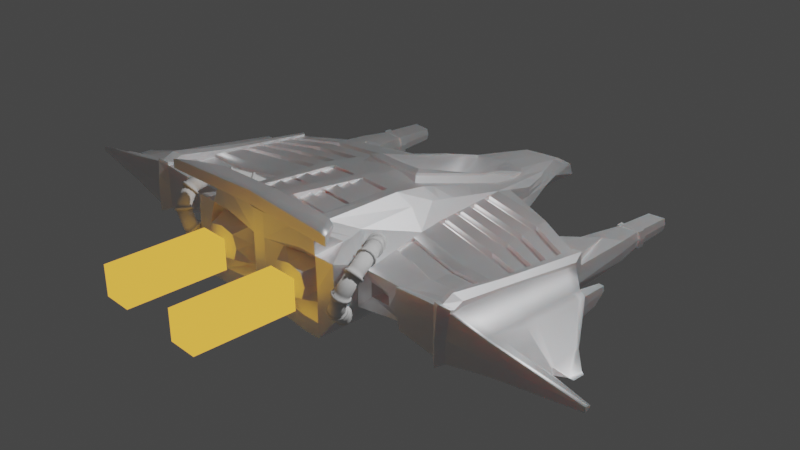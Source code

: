 # Source: player_ship.blend  (saved by Blender 2.80.75; exported with 4.5.12 LTS)
import bpy
from mathutils import Matrix  # noqa: F401  (used for matrix-valued properties, if any)

bpy.ops.wm.read_factory_settings(use_empty=True)
scene = bpy.context.scene
scene.name = 'Scene'

# ---- collections
col_collection = bpy.data.collections.new('Collection'); scene.collection.children.link(col_collection)

# ---- materials (node trees are filled in below, after node groups)
mat_material = bpy.data.materials.new('Material')
mat_material.alpha_threshold = 0.0
mat_material.use_transparent_shadow = False
mat_material.line_color = (0.0, 0.0, 0.0, 1.0)
mat_material_001 = bpy.data.materials.new('Material.001')
mat_material_001.use_transparent_shadow = False

# ---- material node trees
mat_material.use_nodes = True; mat_material.node_tree.nodes.clear()
_N = mat_material.node_tree.nodes; _L = mat_material.node_tree.links
n0 = _N.new('ShaderNodeOutputMaterial'); n0.name = 'Material Output'; n0.location = (300, 300)
n1 = _N.new('ShaderNodeBsdfPrincipled'); n1.name = 'Principled BSDF'; n1.location = (10, 300)
n1.distribution = 'GGX'
n1.subsurface_method = 'BURLEY'
n1.inputs[0].default_value = (0.931, 0.9314, 0.9527, 1.0)
n1.inputs[1].default_value = 0.8545
n1.inputs[2].default_value = 0.5773
n1.inputs[3].default_value = 0.85
n1.inputs[8].default_value = 1.0
n1.inputs[10].default_value = 0.2364
n1.inputs[13].default_value = 0.6591
n1.inputs[15].default_value = 0.2864
n1.inputs[19].default_value = 0.02045
n1.inputs[20].default_value = 0.1891
n1.inputs[24].default_value = 0.02545
n1.inputs[27].default_value = (0.0, 0.0, 0.0, 1.0)
n1.inputs[28].default_value = 1.0
_L.new(n1.outputs[0], n0.inputs[0])
n0.is_active_output = True
mat_material_001.use_nodes = True; mat_material_001.node_tree.nodes.clear()
_N = mat_material_001.node_tree.nodes; _L = mat_material_001.node_tree.links
n0 = _N.new('ShaderNodeOutputMaterial'); n0.name = 'Material Output'; n0.location = (300, 300)
n1 = _N.new('ShaderNodeBsdfPrincipled'); n1.name = 'Principled BSDF'; n1.location = (10, 300)
n1.distribution = 'GGX'
n1.subsurface_method = 'BURLEY'
n1.inputs[0].default_value = (0.7363, 0.8, 0.06129, 1.0)
n1.inputs[3].default_value = 1.45
n1.inputs[27].default_value = (0.0, 0.0, 0.0, 1.0)
n1.inputs[28].default_value = 1.0
n2 = _N.new('ShaderNodeEmission'); n2.name = 'Emission'; n2.location = (-335, 304)
n2.inputs[0].default_value = (1.0, 0.4992, 0.06417, 1.0)
_L.new(n2.outputs[0], n0.inputs[0])
n0.is_active_output = True

# ---- world
world_world = bpy.data.worlds.new('World'); scene.world = world_world
world_world.use_nodes = True; world_world.node_tree.nodes.clear()
_N = world_world.node_tree.nodes; _L = world_world.node_tree.links
n0 = _N.new('ShaderNodeOutputWorld'); n0.name = 'World Output'; n0.location = (300, 300)
n1 = _N.new('ShaderNodeBackground'); n1.name = 'Background'; n1.location = (10, 300)
n1.inputs[0].default_value = (0.05088, 0.05088, 0.05088, 1.0)
_L.new(n1.outputs[0], n0.inputs[0])
n0.is_active_output = True
world_world.color = (0.05088, 0.05088, 0.05088)
world_world.use_sun_shadow = False
world_world.sun_shadow_jitter_overblur = 0.0

# ---- cameras
cam_camera = bpy.data.cameras.new('Camera')
cam_camera.clip_end = 100.0
cam_camera.ortho_scale = 7.314

# ---- lights
light_light = bpy.data.lights.new('Light', 'POINT')
light_light.transmission_factor = 0.0
light_light.energy = 1000.0
light_light.shadow_soft_size = 0.1
light_light.shadow_maximum_resolution = 0.006
light_light.use_absolute_resolution = True

# ---- meshes
me_cube = bpy.data.meshes.new('Cube')
me_cube.from_pydata([(-0.6142, 0.7939, 0.2643), (-0.7353, 0.7841, -0.1997), (7.451e-08, -1.731, -0.08571), (0.00366, 2.23, -0.219), (-0.7529, -1.374, 0.5119), (-0.9493, -1.418, -0.1371), (-1.008, -1.705, -0.05183), (-0.6037, 1.344, -0.07581), (7.451e-08, -1.731, -0.247), (7.451e-08, -1.731, 0.6746), (0.00366, 1.0, -0.2834), (7.451e-08, -1.731, 0.4188), (0.001878, 2.234, 0.07035), (-0.9854, -1.694, 0.4903), (-0.5531, 1.351, 0.1126), (-0.91, -0.3323, -0.1997), (-1.0, -0.3525, -0.06563), (-0.6299, -0.1568, 0.4683), (1.49e-08, -0.3525, -0.3115), (-0.006222, -0.3501, 0.6187), (-0.7709, -0.2057, 0.316), (-0.6621, 0.9888, -0.06851), (-0.5779, 1.021, 0.1963), (-3.428, -1.354, 0.1396), (-3.428, -1.354, 0.08928), (-2.901, -1.092, 0.1149), (-2.856, -0.7139, 0.06215), (-2.856, -0.7093, 0.09276), (-1.549, -0.3977, 0.3154), (-1.529, -1.483, 0.4205), (-1.406, 0.5913, 0.2801), (-1.576, -1.481, 0.01606), (-1.94, -0.5232, 0.3312), (-1.94, -1.446, -0.08084), (-1.94, -1.446, 0.4113), (-1.937, 0.3442, 0.2386), (-1.932, -0.6245, 0.02334), (7.451e-08, -1.731, 0.1897), (-1.118e-07, 2.583, -0.2154), (-0.9995, -1.697, 0.1896), (-0.5651, 1.348, 0.01807), (-0.6077, 1.004, 0.02036), (-1.541, -1.492, 0.1772), (-1.413, 0.584, 0.1264), (-1.94, -1.446, 0.1652), (-1.947, 0.3378, 0.1631), (-1.715, 1.096, 0.03917), (-0.07371, -1.731, -0.08571), (-0.2001, 2.19, -0.2105), (-0.07371, -1.731, 0.6746), (-0.2015, 1.0, -0.2838), (-0.07371, -1.731, -0.247), (-0.1979, 2.193, 0.07082), (-0.07371, -1.731, 0.4188), (-0.0546, -0.3482, 0.616), (-0.07371, -0.3525, -0.3115), (-0.07371, -1.731, 0.1897), (-0.2033, 2.542, -0.2071), (-0.7998, -1.731, -0.1502), (-0.6943, -1.662, 0.7024), (-0.5332, 1.002, -0.1754), (-0.7469, -1.694, 0.4839), (-0.8038, -1.727, 0.1897), (-0.4444, 1.717, -0.07196), (-0.7998, -1.731, -0.3115), (-0.4515, 1.024, 0.2224), (-0.4137, 1.72, 0.07782), (-0.4897, -0.1411, 0.5678), (-0.7998, -0.3525, -0.3115), (-0.4632, 1.763, -0.0102), (-0.2394, -1.623, 0.1897), (-0.2394, -1.623, -0.01811), (-0.2394, -1.623, 0.3976), (-0.7828, -1.607, -0.00825), (-0.7473, -1.589, 0.3697), (-0.785, -1.601, 0.1896), (-0.289, -1.794, 0.1897), (-0.3348, -1.794, 0.05804), (-0.3348, -1.794, 0.3214), (-0.6652, -1.794, 0.05804), (-0.6652, -1.794, 0.3214), (-0.7102, -1.794, 0.1897), (-0.9715, -1.293, -0.1214), (6.706e-08, -1.568, -0.3115), (-0.7084, -1.233, 0.4891), (6.706e-08, -1.568, 0.7661), (-3.423, -1.318, 0.08928), (-3.423, -1.318, 0.1377), (-1.489, -1.4, 0.3689), (-1.94, -1.345, -0.08084), (-1.94, -1.345, 0.3931), (-0.07371, -1.568, -0.3115), (-0.07371, -1.568, 0.7661), (-0.5852, -1.577, 0.6631), (-0.7998, -1.568, -0.3115), (-1.108, -1.311, 0.05071), (-0.6492, -1.076, 0.491), (5.96e-08, -1.388, 0.7446), (-0.9926, -1.232, 0.3213), (-3.417, -1.278, 0.1148), (-1.522, -1.323, 0.05422), (-1.94, -1.233, -0.08084), (-0.07371, -1.388, 0.7413), (-0.5387, -1.389, 0.6457), (-0.9636, -1.179, -0.1439), (5.96e-08, -1.388, -0.3115), (-1.48, -1.321, 0.3331), (-1.94, -1.233, 0.3887), (-0.07371, -1.388, -0.3115), (-0.8054, -1.386, -0.3049), (-0.3432, 1.869, -0.07099), (-0.5985, -1.731, -0.3115), (-0.414, 1.023, 0.2218), (-0.3361, 1.87, 0.08505), (-0.3794, -0.1456, 0.5662), (-0.5985, -0.3525, -0.3115), (-0.5985, -1.731, -0.1502), (-0.5187, -1.677, 0.7187), (-0.4398, 1.002, -0.1762), (-0.5567, -1.703, 0.4954), (-0.5389, -1.623, -0.01811), (-0.5152, -1.614, 0.3903), (-0.5046, -1.794, 0.02488), (-0.5046, -1.794, 0.3546), (-0.5054, -1.794, 0.1897), (-0.4294, -1.598, 0.6832), (-0.5985, -1.568, -0.3115), (-0.4377, -1.41, 0.6625), (-0.5985, -1.388, -0.3115), (-0.6071, -1.761, 0.7902), (-0.5406, -1.553, 0.745), (-0.4953, -1.767, 0.7989), (-0.4413, -1.564, 0.7562), (-1.515, -0.5204, 0.07485), (-1.434, 0.5766, 0.009492), (-1.522, -1.351, 0.05323), (-1.958, 0.3314, 0.06463), (-1.94, -1.277, -0.08084), (-1.934, -0.5839, -0.1909), (-1.511, -0.4768, -0.1313), (-1.449, 0.5766, -0.2382), (-1.561, -1.286, -0.05962), (-1.939, 0.3314, -0.2215), (-1.94, -1.233, -0.1929), (-1.563, 1.194, 0.006249), (-1.881, 1.197, 0.0245), (-1.881, 1.197, -0.1958), (-1.563, 1.194, -0.2152), (-1.97, -0.6619, -0.07464), (-1.993, 0.3525, -0.09163), (-1.515, -1.359, 0.008439), (-1.482, -0.5513, -0.02789), (-1.973, -1.301, -0.1369), (-1.42, 0.6113, -0.1077), (-1.529, 1.191, -0.1006), (-1.904, 1.194, -0.08146), (-1.613, 1.194, -0.02507), (-1.829, 1.197, -0.01237), (-1.591, 1.191, -0.09756), (-1.613, 1.194, -0.1743), (-1.829, 1.197, -0.1613), (-1.845, 1.194, -0.08468), (-1.612, 1.056, -0.01867), (-1.829, 1.058, -0.005452), (-1.59, 1.053, -0.0973), (-1.613, 1.056, -0.1752), (-1.829, 1.058, -0.1619), (-1.845, 1.056, -0.08367), (-2.06, -0.5806, 0.3071), (-2.08, 0.217, 0.04294), (-2.105, -1.473, -0.06867), (-2.105, -1.429, 0.3905), (-2.068, 0.2289, 0.1902), (-2.059, -0.6853, 0.03875), (-2.105, -1.473, 0.1609), (-2.075, 0.2229, 0.1233), (-2.1, -1.38, -0.06867), (-2.1, -1.38, 0.3736), (-2.094, -1.277, -0.06228), (-2.094, -1.277, 0.3861), (-2.11, -1.424, 0.4187), (-1.945, -1.441, 0.4395), (-2.064, 0.2342, 0.2209), (-1.933, 0.3495, 0.2647), (-1.944, -0.5181, 0.3516), (-1.945, -1.384, 0.4213), (-1.945, -1.272, 0.4724), (-2.064, -0.575, 0.33), (-2.104, -1.375, 0.4018), (-2.098, -1.272, 0.4413), (0.004698, 1.618, 0.1576), (-0.5727, 1.073, 0.183), (-0.2145, 1.604, 0.15), (-0.4419, 1.375, 0.1462), (-1.36, -1.405, 0.2508), (-1.115, -1.379, 0.2575), (-0.9793, -1.41, 0.3811), (-1.142, -1.4, 0.1283), (-1.535, -1.402, 0.04275), (-1.028, -1.458, 0.002939), (-1.382, -1.419, 0.143), (-1.332, -1.311, 0.2283), (-1.159, -1.285, 0.2331), (-1.177, -1.301, 0.1403), (-1.344, -1.321, 0.1508), (-0.2076, 0.4337, 0.1084), (-0.004152, 0.428, 0.1146), (-0.007216, 0.0001397, 0.6062), (-0.1123, 0.001202, 0.6048), (0.003177, 1.102, 0.04393), (-0.2167, 1.094, 0.03964), (-3.058, -1.084, 0.08937), (-3.058, -0.9264, 0.0858), (-3.106, -1.084, 0.08937), (-3.106, -0.9605, 0.0858), (-2.027, -1.497, 0.4375), (-2.006, 0.3857, 0.2171), (-1.999, -0.6426, 0.003137), (-2.022, 0.3722, 0.02884), (-2.027, -1.522, -0.1215), (-2.027, -1.522, 0.158), (-2.014, 0.379, 0.1336), (-2.024, -1.416, -0.1215), (-2.021, -1.299, -0.1176), (-2.031, -1.491, 0.4707), (-2.002, 0.3915, 0.2507), (-2.007, -0.5242, 0.3665), (-2.029, -1.433, 0.4501), (-2.025, -1.316, 0.503), (-1.033, -1.863, 0.8722), (-1.033, -1.863, 0.7635), (-0.7623, -1.536, 0.7957), (-0.7623, -1.536, 0.7635), (-0.9124, -1.718, 0.8514), (-0.9124, -1.718, 0.7635), (8.196e-08, -1.808, 0.8885), (8.196e-08, -1.808, 0.7547), (6.706e-08, -1.496, 0.7944), (6.706e-08, -1.496, 0.7547), (7.451e-08, -1.72, 0.7547), (7.451e-08, -1.72, 0.8629), (-1.113, -1.87, 0.7698), (-1.113, -1.87, 0.8606), (-1.012, -1.748, 0.8433), (-1.012, -1.748, 0.7698), (-0.8868, -1.596, 0.7698), (-0.8868, -1.596, 0.7967), (-0.06984, -1.812, 0.7553), (-0.05156, -1.499, 0.7945), (-0.06984, -1.812, 0.8874), (-0.05156, -1.499, 0.7553), (-0.0617, -1.72, 0.7553), (-0.0617, -1.72, 0.8622), (-0.3656, 1.323, 0.1679), (-0.3118, 1.491, 0.146), (-0.3437, 1.493, 0.1384), (-0.3772, 1.427, 0.1452), (-0.3121, 0.7682, 0.3438), (-0.3549, 0.8477, 0.3339), (-0.2639, 0.01262, 0.6057), (-0.3274, -0.08933, 0.6098), (-0.335, 1.014, 0.2961), (-0.3054, 1.022, 0.2974), (-1.409, 0.5876, 0.2032), (-1.942, 0.341, 0.2008), (0.0009391, 2.534, -0.07252), (-0.5591, 1.349, 0.06534), (-0.5909, 1.012, 0.1062), (-1.535, -1.487, 0.2988), (-1.94, -1.446, 0.2883), (-0.2006, 2.492, -0.06815), (-0.4385, 1.742, 0.03381), (-0.3539, 1.947, 0.03288), (-2.072, 0.2259, 0.1568), (-2.105, -1.451, 0.2757), (-2.027, -1.509, 0.2978), (-2.01, 0.3824, 0.1754), (-1.019, -0.5183, -0.04551), (-0.6352, -0.4344, 0.4977), (-0.005146, -0.5295, 0.6405), (-0.826, -0.4902, 0.3224), (-2.951, -1.164, 0.07528), (-2.951, -1.164, 0.1109), (-1.516, -0.6616, 0.0712), (-1.933, -0.7336, 0.005328), (-0.05791, -0.5279, 0.6349), (-0.5029, -0.5024, 0.6244), (-0.9193, -0.4788, -0.19), (2.263e-08, -0.5315, -0.3115), (-1.552, -0.6631, 0.3223), (-1.94, -0.7387, 0.3511), (-0.07371, -0.5315, -0.3115), (-0.8008, -0.5313, -0.3104), (-0.3852, -0.5103, 0.6231), (-0.5985, -0.5315, -0.3115), (-1.52, -0.6168, -0.1189), (-1.935, -0.6961, -0.1912), (-1.97, -0.7723, -0.0854), (-1.488, -0.691, -0.02161), (-2.065, -0.7876, 0.02128), (-2.065, -0.7876, 0.3333), (-1.945, -0.7413, 0.3818), (-2.07, -0.782, 0.3609), (-2.01, -0.759, 0.4025), (-2.003, -0.756, -0.01773), (-0.431, -1.415, 0.5941), (-0.06699, -1.392, 0.6729), (-0.05119, -0.5324, 0.5665), (-0.3785, -0.5148, 0.5547), (-2.49, -0.8092, 0.2462), (-2.45, -0.1294, 0.06981), (-2.56, -1.442, 0.01736), (-2.56, -1.442, 0.1634), (-2.449, -0.1247, 0.1246), (-2.555, -1.373, 0.01736), (-2.555, -1.373, 0.2986), (-2.549, -1.297, 0.02693), (-2.549, -1.297, 0.2927), (-2.56, -1.417, 0.3094), (-2.449, -0.1199, 0.1717), (-2.458, -0.8984, 0.07052), (-2.449, -0.1223, 0.1482), (-2.56, -1.429, 0.2364), (-2.442, -0.9673, 0.06299), (-2.518, -0.9673, 0.2622), (-0.4723, -1.44, 0.6236), (-0.006568, -1.471, 0.6807), (-0.4655, -1.312, 0.6378), (0.0002073, -1.343, 0.695), (-0.4729, -0.9682, 0.6133), (-0.006226, -0.9992, 0.6623), (-0.4659, -0.8401, 0.6275), (0.0007998, -0.871, 0.6764), (-0.4729, -0.8166, 0.5905), (-0.006226, -0.8476, 0.6395), (-0.4659, -0.6885, 0.6046), (0.0007998, -0.7194, 0.6536), (-0.4729, -1.149, 0.6083), (-0.006226, -1.18, 0.6572), (-0.4659, -1.02, 0.6224), (0.0007998, -1.051, 0.6713), (-0.4723, -1.28, 0.6236), (-0.006568, -1.311, 0.6807), (-0.4655, -1.152, 0.6378), (0.0002073, -1.183, 0.695), (-0.4729, -0.6638, 0.5781), (-0.006226, -0.6947, 0.6271), (-0.4659, -0.5356, 0.5923), (0.0007998, -0.5666, 0.6412), (-1.61, 1.515, -0.01543), (-1.585, 1.513, -0.09864), (-1.831, 1.516, -0.1738), (-1.848, 1.515, -0.08513), (-1.796, 1.517, -0.03647), (-1.644, 1.515, -0.04542), (-1.628, 1.513, -0.09647), (-1.644, 1.515, -0.1505), (-1.796, 1.517, -0.1414), (-1.807, 1.515, -0.0874), (-1.83, 1.595, -0.002904), (-1.585, 1.591, -0.0987), (-1.611, 1.593, -0.1872), (-1.848, 1.593, -0.08519), (-1.796, 1.595, -0.03653), (-1.644, 1.593, -0.04547), (-1.628, 1.591, -0.09653), (-1.644, 1.593, -0.1506), (-1.796, 1.595, -0.1414), (-1.807, 1.593, -0.08745), (-1.586, 1.515, -0.009021), (-1.856, 1.517, 0.006452), (-1.557, 1.513, -0.09963), (-1.586, 1.515, -0.1968), (-1.856, 1.517, -0.1803), (-1.875, 1.515, -0.08337), (-1.585, 1.593, -0.009085), (-1.874, 1.593, -0.08343), (-1.855, 1.595, 0.006389), (-1.557, 1.591, -0.09969), (-1.585, 1.593, -0.1968), (-1.855, 1.595, -0.1803), (-1.623, 2.001, -0.03321), (-1.816, 2.002, -0.02214), (-1.603, 1.999, -0.09805), (-1.623, 2.001, -0.1676), (-1.816, 2.002, -0.1557), (-1.83, 2.001, -0.08641), (-1.785, 2.002, -0.04451), (-1.654, 2.001, -0.05221), (-1.64, 1.999, -0.09618), (-1.654, 2.001, -0.1428), (-1.785, 2.002, -0.1349), (-1.794, 2.001, -0.08836), (-0.0935, -0.1125, 0.6084), (-0.006884, -0.1168, 0.6104), (-0.009433, -0.1123, 0.6357), (-0.009764, 0.004616, 0.6315), (-0.1148, 0.005678, 0.63), (-0.3682, 1.327, 0.1932), (-0.3144, 1.495, 0.1713), (-0.3299, -0.08486, 0.6351), (-0.2664, 0.01709, 0.631), (-0.3147, 0.7727, 0.3691), (-0.3575, 0.8522, 0.3592), (-0.308, 1.026, 0.3227), (-0.3376, 1.018, 0.3213), (-0.09605, -0.1081, 0.6337), (0.003413, 1.899, 0.123), (-0.3527, 2.076, -0.03358), (-0.2049, 1.944, 0.1094), (-2.416, -0.4352, -0.1242), (-1.83, 1.595, -0.1738), (-0.3694, 2.024, -0.01415), (-1.611, 1.515, -0.1872), (-0.2062, 1.899, 0.1155), (-0.3169, 1.915, 0.08377), (0.003245, 1.935, 0.1178), (-0.3394, 1.999, 0.02319), (-1.945, -0.8266, 0.3963), (-1.94, -0.8611, 0.3604), (-1.537, -0.8028, 0.3246), (-0.8559, -0.6232, 0.3222), (-0.9172, -0.8965, 0.3218), (-1.94, -1.108, 0.3792), (-1.508, -1.073, 0.329), (-0.919, -0.8975, 0.2877), (-0.8576, -0.6242, 0.2882), (-1.539, -0.8038, 0.2905), (-1.942, -0.8621, 0.3263), (-1.942, -1.109, 0.3452), (-1.509, -1.074, 0.295), (-1.113, -0.8967, 0.2877), (-1.075, -0.7232, 0.2882), (-1.507, -0.8372, 0.2905), (-1.763, -0.8742, 0.3263), (-1.763, -1.031, 0.3185), (-1.488, -1.009, 0.2684), (-2.48, -1.419, 0.3237), (-2.345, -0.0583, 0.1749), (-2.356, -0.8607, 0.06491), (-2.418, -0.7688, 0.2569), (-2.352, -0.06822, 0.06507), (-2.48, -1.448, 0.00216), (-2.48, -1.448, 0.1629), (-2.349, -0.06326, 0.1244), (-2.474, -1.374, 0.00216), (-2.474, -1.374, 0.3119), (-2.468, -1.293, 0.01117), (-2.468, -1.293, 0.3092), (-2.347, -0.06078, 0.1497), (-2.48, -1.433, 0.2433), (-2.376, -0.9355, 0.05562), (-2.447, -0.9355, 0.2747), (-2.362, 0.1968, 0.08447), (-2.417, 0.1955, 0.08758), (-2.411, 0.1965, 0.1388), (-2.355, 0.1977, 0.1398), (-1.83, 1.516, -0.002847), (-1.61, 1.593, -0.01548), (-2.361, -0.1425, -0.0341), (-2.449, -0.1956, -0.02998), (-2.461, -1.206, -0.08088), (-2.531, -1.209, -0.0672), (-2.369, 0.08755, -0.01725), (-2.381, -0.8954, -0.0423), (-2.439, -0.9229, -0.0359), (-2.457, -0.8631, -0.02936), (-2.364, -0.8304, -0.03423), (-2.417, 0.08641, -0.01456), (-2.389, -0.3004, -0.1), (-2.46, -0.3348, -0.09737), (-2.454, -0.9892, -0.1303), (-2.5, -0.9912, -0.1215), (-2.394, -0.1513, -0.08913), (-2.402, -0.788, -0.1054), (-2.44, -0.8059, -0.1012), (-2.465, -0.7671, -0.09697), (-2.391, -0.746, -0.1001), (-2.425, -0.1521, -0.08738), (-2.416, -0.4893, -0.1308), (-2.466, -0.5018, -0.1298), (-2.448, -0.7413, -0.1402), (-2.423, -0.6652, -0.1318), (-2.468, -0.6598, -0.1296), (-2.905, -1.142, 0.0718), (-0.1613, 0.2237, 0.3214), (-0.2886, 0.4, 0.4434), (-0.005567, 0.2305, 0.3136), (-2.863, -0.7703, 0.09628), (-1.937, 0.2059, 0.2533), (-2.067, 0.09988, 0.2088), (-1.935, 0.2112, 0.2786), (-2.064, 0.1052, 0.2383), (-2.003, 0.2456, 0.2692), (-2.456, -0.2298, 0.1836), (-2.356, -0.1716, 0.188), (-1.429, 0.4336, 0.2857), (-0.6392, 0.6346, 0.2725), (-0.6163, 0.6674, 0.2914), (-1.938, 0.1204, 0.2625), (-0.4565, 0.8685, 0.2684), (-0.4094, 0.8677, 0.2677), (-2.066, 0.0201, 0.2203), (-1.936, 0.1257, 0.2871), (-2.064, 0.02547, 0.249), (-2.003, 0.1553, 0.2806), (-0.3517, 0.7393, 0.3658), (-2.46, -0.2977, 0.1909), (-0.3091, 0.6853, 0.3994), (-0.3543, 0.7438, 0.3911), (-2.363, -0.2416, 0.1961), (-0.6546, 0.5361, 0.2776), (-2.868, -0.808, 0.09846), (-1.443, 0.3362, 0.2892), (-1.938, -0.01446, 0.2769), (-2.065, -0.1058, 0.2385), (-1.937, -0.009245, 0.3006), (-2.064, -0.1004, 0.266), (-2.004, 0.01294, 0.2986), (-0.3474, 0.5914, 0.4093), (-2.466, -0.4049, 0.2025), (-0.3499, 0.5959, 0.4346), (-2.375, -0.3521, 0.2088), (-0.679, 0.3806, 0.2856), (-0.6192, 0.4947, 0.3285), (-0.4635, 0.657, 0.3311), (-0.4031, 0.6553, 0.3302), (-0.3015, 0.5661, 0.4407), (-2.875, -0.8676, 0.1019), (-1.465, 0.1824, 0.2947), (-1.938, -0.09775, 0.2858), (-2.064, -0.1835, 0.2498), (-1.938, -0.09256, 0.309), (-2.064, -0.1781, 0.2765), (-2.004, -0.07499, 0.3097), (-0.3447, 0.5001, 0.4362), (-2.47, -0.4711, 0.2096), (-0.3472, 0.5046, 0.4615), (-2.382, -0.4203, 0.2167), (-0.694, 0.2846, 0.2906), (-0.6209, 0.388, 0.3514), (-0.4678, 0.5263, 0.3699), (-0.3993, 0.5242, 0.3689), (-0.2968, 0.4924, 0.4662), (-2.879, -0.9043, 0.104), (-1.479, 0.08742, 0.2981), (-1.939, -0.2188, 0.2987), (-2.063, -0.2965, 0.2661), (-1.94, -0.2137, 0.3211), (-2.064, -0.291, 0.2917), (-2.005, -0.2028, 0.3258), (-0.3408, 0.3673, 0.4753), (-2.476, -0.5673, 0.22), (-0.3433, 0.3718, 0.5006), (-2.392, -0.5195, 0.2282), (-0.7159, 0.1451, 0.2978), (-0.6235, 0.233, 0.3846), (-0.474, 0.3364, 0.4262), (-0.3936, 0.3336, 0.425), (-0.2899, 0.3854, 0.5033), (-2.885, -0.9578, 0.1071), (-1.499, -0.05065, 0.303), (-1.939, -0.3001, 0.3074), (-2.062, -0.3723, 0.277), (-1.941, -0.2949, 0.3292), (-2.064, -0.3668, 0.3019), (-2.005, -0.2886, 0.3367), (-0.3382, 0.2783, 0.5015), (-2.48, -0.6319, 0.227), (-0.3407, 0.2828, 0.5268), (-2.399, -0.586, 0.2358), (-0.7306, 0.05144, 0.3027), (-0.6252, 0.1289, 0.4069), (-0.4782, 0.209, 0.464), (-0.3898, 0.2057, 0.4627), (-0.2854, 0.3135, 0.5282), (-2.89, -0.9936, 0.1092), (-1.512, -0.1433, 0.3063), (-1.939, -0.4393, 0.3222), (-2.061, -0.5022, 0.2958), (-1.943, -0.4342, 0.3432), (-2.064, -0.4967, 0.3194), (-2.006, -0.4355, 0.3553), (-0.3337, 0.1257, 0.5465), (-2.486, -0.7425, 0.239), (-0.3362, 0.1301, 0.5717), (-2.411, -0.7001, 0.249), (-0.7557, -0.109, 0.311), (-0.6282, -0.04929, 0.4452), (-0.4853, -0.009373, 0.5287), (-0.3834, -0.01341, 0.5273), (-0.2775, 0.1905, 0.5709), (-2.897, -1.055, 0.1127), (-1.535, -0.302, 0.312), (-0.7698, -0.2085, 0.2682), (-1.548, -0.4005, 0.2676), (-1.939, -0.526, 0.2834), (-1.938, -0.4421, 0.2744), (-0.7546, -0.1118, 0.2632), (-1.442, 0.3334, 0.2414), (-1.427, 0.4309, 0.2379), (-0.6381, 0.6318, 0.2247), (-1.936, 0.2031, 0.2055), (-1.937, 0.1176, 0.2146), (-0.6535, 0.5333, 0.2298), (-1.478, 0.08463, 0.2503), (-1.464, 0.1796, 0.2469), (-0.6779, 0.3778, 0.2378), (-1.937, -0.01725, 0.2291), (-1.937, -0.1005, 0.238), (-0.6929, 0.2818, 0.2428), (-1.511, -0.1461, 0.2585), (-1.498, -0.05344, 0.2552), (-0.7148, 0.1423, 0.25), (-1.938, -0.2216, 0.2509), (-1.938, -0.3029, 0.2596), (-0.7295, 0.04865, 0.2549), (-1.534, -0.3048, 0.2642)], [], [(313, 310, 26, 27), (270, 52, 12, 265), (61, 59, 4, 13), (64, 58, 6, 5), (15, 16, 21, 1), (66, 193, 256, 255, 113), (55, 50, 10, 18), (50, 48, 3, 10), (92, 49, 9, 85), (62, 61, 13, 39), (291, 55, 18, 288), (280, 278, 17, 20), (287, 277, 16, 15), (25, 592, 576, 560, 544, 528, 512, 488, 27, 212, 211), (267, 22, 191, 14, 266), (1, 21, 7), (494, 319, 27, 488), (314, 311, 24, 86), (322, 318, 23), (310, 320, 484, 26), (21, 16, 133, 134), (280, 20, 28, 289), (41, 21, 134, 43), (46, 134, 144), (268, 29, 34, 269), (198, 31, 33, 89), (289, 28, 32, 290), (263, 43, 45, 264), (31, 42, 44, 33), (267, 41, 43, 263), (311, 312, 23, 24), (281, 282, 25, 484), (21, 41, 40, 7), (58, 62, 39, 6), (48, 57, 38, 3), (321, 313, 27), (136, 45, 46), (43, 134, 46), (45, 43, 46), (110, 412, 408, 57, 48), (2, 37, 56, 47), (294, 115, 55, 291), (37, 11, 53, 56), (125, 117, 49, 92), (118, 110, 48, 50), (115, 118, 50, 55), (54, 19, 394, 393), (8, 2, 47, 51), (11, 9, 49, 53), (266, 14, 66, 271), (191, 22, 0, 65, 193), (15, 1, 60, 68), (1, 7, 63, 60), (84, 4, 59, 93), (588, 17, 67, 589), (287, 15, 68, 292), (7, 40, 69, 63), (47, 56, 70, 71), (61, 62, 75, 74), (111, 116, 58, 64), (119, 117, 59, 61), (120, 71, 77, 122), (74, 75, 81, 80), (116, 47, 71, 120), (62, 58, 73, 75), (56, 53, 72, 70), (119, 61, 74, 121), (122, 124, 81, 79), (124, 123, 80, 81), (71, 70, 76, 77), (75, 73, 79, 81), (121, 74, 80, 123), (70, 72, 78, 76), (5, 82, 94, 64), (96, 84, 93, 103), (127, 125, 92, 102), (111, 126, 91, 51), (24, 23, 87, 86), (29, 88, 90, 34), (100, 198, 89, 101), (95, 199, 198, 100), (316, 314, 86, 99), (318, 315, 87, 23), (5, 6, 199, 82), (13, 4, 84, 196), (51, 91, 83, 8), (102, 92, 85, 97), (285, 102, 97, 279), (323, 316, 99, 281, 484), (277, 95, 100, 283), (283, 100, 135), (102, 285, 307, 306), (278, 96, 103, 286), (82, 104, 109, 94), (126, 128, 108, 91), (86, 87, 99), (88, 106, 107, 90), (196, 98, 106, 88), (315, 317, 99, 87), (82, 199, 95, 104), (196, 84, 96, 98), (91, 108, 105, 83), (94, 109, 128, 126), (286, 103, 127, 293), (64, 94, 126, 111), (103, 93, 129, 130), (72, 121, 123, 78), (76, 78, 123, 124), (77, 76, 124, 122), (53, 119, 121, 72), (58, 116, 120, 73), (73, 120, 122, 79), (53, 49, 117, 119), (51, 47, 116, 111), (271, 66, 113, 272), (262, 257, 205, 210), (68, 60, 118, 115), (60, 63, 110, 118), (93, 59, 117, 125), (589, 67, 114, 590), (292, 68, 115, 294), (63, 69, 412, 110), (130, 129, 131, 132), (127, 103, 130, 132), (93, 125, 131, 129), (125, 127, 132, 131), (140, 142, 146, 147), (298, 150, 141, 295), (148, 149, 142, 138), (100, 101, 137, 135), (149, 155, 146, 142), (140, 139, 138, 142), (295, 141, 143, 296), (297, 148, 138, 296), (153, 151, 139, 140), (150, 152, 143, 141), (136, 46, 145), (144, 145, 46), (156, 157, 353, 354), (154, 153, 140, 147), (144, 134, 153, 154), (147, 146, 351, 413), (135, 137, 152, 150), (134, 133, 151, 153), (284, 36, 148, 297), (136, 145, 155, 149), (36, 136, 149, 148), (283, 135, 150, 298), (159, 160, 166, 165), (156, 158, 164, 162), (157, 161, 358, 353), (154, 147, 413, 350), (160, 159, 356, 357), (161, 160, 357, 358), (164, 165, 166, 167), (162, 164, 167, 163), (157, 156, 162, 163), (160, 161, 167, 166), (161, 157, 163, 167), (158, 159, 165, 164), (90, 107, 186, 185), (304, 223, 178, 299), (300, 179, 189, 302), (223, 222, 176, 178), (276, 221, 175, 273), (219, 220, 174, 170), (218, 217, 173, 169), (275, 215, 171, 274), (222, 219, 170, 176), (489, 35, 183, 491), (579, 168, 187, 581), (221, 218, 169, 175), (227, 228, 189, 188), (224, 227, 188, 180), (493, 225, 182, 492), (303, 226, 187, 302), (179, 177, 188, 189), (215, 34, 181, 224), (34, 90, 185, 181), (216, 172, 182, 225), (177, 171, 180, 188), (290, 32, 184, 301), (253, 112, 258, 261), (14, 191, 193, 66), (192, 254, 262, 210), (52, 409, 416, 12), (31, 198, 88, 29, 268, 42), (199, 6, 13, 196), (196, 88, 194, 195), (195, 194, 201, 202), (197, 200, 198, 199), (88, 198, 200, 194), (195, 197, 199, 196), (201, 204, 203, 202), (197, 195, 202, 203), (194, 200, 204, 201), (200, 197, 203, 204), (210, 205, 206, 209), (205, 485, 487, 206), (590, 114, 260, 583), (257, 486, 485, 205), (114, 54, 393, 260), (190, 192, 210, 209), (193, 65, 112, 253, 256), (211, 212, 214, 213), (484, 25, 211), (27, 26, 212), (26, 484, 211, 212), (35, 216, 225, 183), (171, 215, 224, 180), (301, 184, 226, 303), (491, 183, 225, 493), (181, 185, 227, 224), (185, 186, 228, 227), (45, 136, 218, 221), (89, 33, 219, 222), (269, 34, 215, 275), (136, 36, 217, 218), (33, 44, 220, 219), (264, 45, 221, 276), (101, 89, 222, 223), (284, 101, 223, 304), (249, 247, 230, 229), (229, 230, 241, 242), (234, 232, 245, 244), (249, 252, 240, 235), (250, 251, 239, 238), (251, 247, 236, 239), (252, 248, 237, 240), (248, 250, 238, 237), (243, 244, 245, 246), (242, 241, 244, 243), (231, 233, 243, 246), (232, 231, 246, 245), (233, 229, 242, 243), (230, 234, 244, 241), (231, 232, 250, 248), (233, 231, 248, 252), (234, 230, 247, 251), (232, 234, 251, 250), (229, 233, 252, 249), (235, 236, 247, 249), (253, 254, 255, 256), (207, 208, 397, 396), (393, 394, 395, 406), (257, 262, 404, 402), (113, 255, 254, 192, 414), (35, 264, 276, 216), (44, 269, 275, 220), (220, 275, 274, 174), (216, 276, 273, 172), (69, 271, 272, 412), (40, 266, 271, 69), (319, 321, 27), (22, 267, 263, 30), (30, 263, 264, 35), (42, 268, 269, 44), (312, 322, 23), (41, 267, 266, 40), (57, 270, 265, 38), (36, 284, 304, 217), (186, 418, 301, 303, 228), (107, 423, 419, 418, 186), (228, 303, 302, 189), (168, 300, 302, 187), (217, 304, 299, 173), (133, 283, 298, 151), (137, 284, 297, 152), (152, 297, 296, 143), (139, 295, 296, 138), (101, 284, 137), (151, 298, 295, 139), (109, 292, 294, 128), (67, 286, 293, 114), (17, 278, 286, 67), (114, 293, 285, 54), (473, 469, 410), (16, 277, 283, 133), (54, 285, 279, 19), (104, 287, 292, 109), (128, 294, 291, 108), (99, 282, 281), (106, 424, 423, 107), (98, 422, 424, 106), (317, 324, 25, 282, 99), (104, 95, 277, 287), (98, 96, 278, 280, 421, 422), (108, 291, 288, 105), (308, 305, 306, 307), (127, 102, 306, 305), (293, 127, 305, 308), (285, 293, 308, 307), (448, 452, 324, 317), (453, 441, 459, 463), (443, 450, 322, 312), (449, 444, 456), (446, 448, 317, 315), (451, 447, 461, 464), (437, 446, 315, 318), (447, 445, 314, 316), (313, 321, 455), (442, 443, 312, 311), (454, 453, 463, 468), (450, 437, 318, 322), (445, 442, 311, 314), (495, 438, 319, 494), (452, 440, 309, 324), (444, 441, 453, 456), (325, 326, 328, 327), (329, 330, 332, 331), (333, 334, 336, 335), (337, 338, 340, 339), (341, 342, 344, 343), (345, 346, 348, 347), (355, 354, 364, 365), (360, 458, 375, 378), (354, 353, 363, 364), (349, 350, 371, 369), (353, 358, 368, 363), (144, 154, 350, 349), (158, 156, 354, 355), (155, 145, 457, 352), (159, 158, 355, 356), (146, 155, 352, 351), (145, 144, 349, 457), (365, 364, 388, 389), (458, 360, 383, 381), (364, 363, 387, 388), (359, 458, 381, 382), (363, 368, 392, 387), (362, 359, 382, 386), (356, 355, 365, 366), (359, 362, 376, 377), (358, 357, 367, 368), (352, 457, 370, 374), (357, 356, 366, 367), (369, 371, 378, 375), (370, 457, 349, 369, 375, 458, 359, 377), (374, 370, 377, 376), (371, 372, 379, 378), (373, 374, 376, 380), (372, 413, 351, 373, 380, 411, 361, 379), (350, 413, 372, 371), (361, 360, 378, 379), (351, 352, 374, 373), (362, 411, 380, 376), (383, 384, 390, 389), (386, 382, 387, 392), (385, 386, 392, 391), (384, 385, 391, 390), (382, 381, 388, 387), (381, 383, 389, 388), (360, 361, 384, 383), (366, 365, 389, 390), (411, 362, 386, 385), (368, 367, 391, 392), (361, 411, 385, 384), (367, 366, 390, 391), (254, 253, 398, 399), (253, 261, 405, 398), (508, 402, 403, 509), (402, 404, 405, 403), (398, 405, 404, 399), (400, 406, 397, 401), (406, 395, 396, 397), (259, 486, 257, 402, 508, 527, 543, 559, 575, 591, 401), (262, 254, 399, 404), (208, 259, 401, 397), (261, 258, 403, 405), (394, 207, 396, 395), (583, 260, 400, 585), (260, 393, 406, 400), (272, 113, 415, 417), (407, 414, 192, 190), (417, 415, 52, 270), (415, 409, 52), (408, 417, 270, 57), (412, 272, 417, 408), (414, 409, 415, 113), (416, 409, 414, 407), (430, 425, 431, 436), (420, 421, 280, 289), (418, 419, 290, 301), (419, 420, 289, 290), (422, 421, 426, 425), (423, 424, 430, 429), (425, 426, 432, 431), (424, 422, 425, 430), (419, 423, 429, 428), (420, 419, 428, 427), (421, 420, 427, 426), (428, 429, 435, 434), (426, 427, 433, 432), (429, 430, 436, 435), (427, 428, 434, 433), (434, 435, 436, 433), (431, 432, 433, 436), (175, 169, 441, 444), (300, 168, 440, 452), (490, 172, 438, 495), (176, 170, 442, 445), (274, 171, 437, 450), (169, 173, 439, 441), (170, 174, 443, 442), (273, 175, 444, 449), (178, 176, 445, 447), (171, 177, 446, 437), (299, 178, 447, 451), (177, 179, 448, 446), (172, 273, 449, 438), (174, 274, 450, 443), (173, 299, 451, 439), (179, 300, 452, 448), (324, 309, 25), (456, 453, 454, 455), (319, 438, 456, 455), (310, 313, 455, 454), (438, 449, 456), (316, 323, 465, 462), (321, 319, 455), (462, 465, 475, 472), (459, 467, 477, 469), (461, 462, 472, 471), (468, 463, 473, 478), (310, 454, 468, 460), (439, 451, 464, 467), (320, 310, 460, 466), (441, 439, 467, 459), (323, 320, 466, 465), (447, 316, 462, 461), (470, 478, 410, 480), (472, 475, 482, 481), (469, 477, 482, 479, 410), (460, 468, 478, 470), (463, 459, 469, 473), (464, 461, 471, 474), (466, 460, 470, 476), (467, 464, 474, 477), (465, 466, 476, 475), (320, 323, 484), (479, 482, 483, 480), (479, 480, 410), (474, 471, 481, 482), (476, 470, 480, 483), (477, 474, 482), (475, 476, 483, 482), (478, 473, 410), (471, 472, 481), (487, 485, 208, 207), (485, 486, 259, 208), (588, 587, 20, 17), (22, 30, 0), (539, 523, 607, 610), (496, 497, 0, 30), (32, 28, 595, 596), (35, 489, 496, 30), (502, 490, 495, 510), (510, 495, 494, 507), (503, 491, 493, 505), (505, 493, 492, 504), (172, 490, 492, 182), (499, 489, 491, 503), (507, 494, 488, 512), (520, 507, 512, 528), (514, 499, 503, 516), (518, 505, 504, 517), (516, 503, 505, 518), (522, 510, 507, 520), (515, 502, 510, 522), (529, 523, 511, 513), (523, 529, 606, 607), (0, 497, 511, 498), (258, 506, 509, 403), (527, 508, 509, 521), (112, 501, 506, 258), (490, 502, 504, 492), (65, 500, 501, 112), (0, 498, 500, 65), (543, 527, 521, 537), (529, 514, 608, 606), (531, 515, 522, 538), (538, 522, 520, 536), (532, 516, 518, 534), (534, 518, 517, 533), (530, 514, 516, 532), (536, 520, 528, 544), (499, 514, 529, 513), (498, 511, 523, 524), (506, 519, 521, 509), (501, 526, 519, 506), (502, 515, 517, 504), (500, 525, 526, 501), (498, 524, 525, 500), (552, 536, 544, 560), (546, 530, 532, 548), (550, 534, 533, 549), (548, 532, 534, 550), (554, 538, 536, 552), (547, 531, 538, 554), (561, 555, 539, 545), (559, 543, 537, 553), (514, 530, 609, 608), (524, 523, 539, 540), (519, 535, 537, 521), (526, 542, 535, 519), (515, 531, 533, 517), (525, 541, 542, 526), (524, 540, 541, 525), (575, 559, 553, 569), (545, 539, 610, 605), (563, 547, 554, 570), (570, 554, 552, 568), (564, 548, 550, 566), (566, 550, 549, 565), (562, 546, 548, 564), (568, 552, 560, 576), (530, 546, 561, 545), (540, 539, 555, 556), (535, 551, 553, 537), (542, 558, 551, 535), (531, 547, 549, 533), (541, 557, 558, 542), (540, 556, 557, 541), (584, 568, 576, 592), (578, 562, 564, 580), (582, 566, 565, 581), (580, 564, 566, 582), (586, 570, 568, 584), (579, 563, 570, 586), (593, 587, 571, 577), (591, 575, 569, 585), (587, 593, 617, 598), (556, 555, 571, 572), (551, 567, 569, 553), (558, 574, 567, 551), (547, 563, 565, 549), (557, 573, 574, 558), (556, 572, 573, 557), (401, 591, 585, 400), (593, 578, 597, 617), (168, 579, 586, 440), (440, 586, 584, 309), (184, 580, 582, 226), (226, 582, 581, 187), (32, 578, 580, 184), (309, 584, 592, 25), (562, 578, 593, 577), (572, 571, 587, 588), (567, 583, 585, 569), (574, 590, 583, 567), (563, 579, 581, 565), (573, 589, 590, 574), (572, 588, 589, 573), (597, 596, 595, 617), (599, 604, 601, 600), (602, 603, 599, 600), (605, 610, 607, 606), (608, 609, 605, 606), (611, 616, 613, 612), (614, 615, 611, 612), (595, 594, 598, 617), (530, 545, 605, 609), (578, 32, 596, 597), (577, 571, 616, 611), (546, 562, 615, 614), (511, 497, 601, 604), (28, 20, 594, 595), (497, 496, 600, 601), (561, 546, 614, 612), (555, 561, 612, 613), (496, 489, 602, 600), (571, 555, 613, 616), (513, 511, 604, 599), (562, 577, 611, 615), (499, 513, 599, 603), (489, 499, 603, 602), (20, 587, 598, 594)])
me_cube.polygons.foreach_set('use_smooth', [0, 0, 0, 0, 0, 0, 0, 0, 0, 0, 0, 0, 0, 1, 0, 0, 1, 0, 0, 0, 0, 0, 0, 0, 0, 0, 0, 0, 0, 0, 0, 0, 0, 0, 0, 0, 0, 0, 0, 0, 0, 0, 0, 0, 0, 0, 0, 0, 0, 0, 0, 0, 0, 0, 0, 0, 0, 0, 0, 0, 0, 0, 0, 0, 0, 0, 0, 0, 0, 0, 0, 0, 0, 0, 0, 0, 0, 0, 0, 0, 0, 0, 1, 0, 0, 0, 0, 0, 0, 0, 0, 0, 0, 0, 0, 0, 1, 1, 1, 0, 0, 0, 0, 0, 0, 0, 0, 0, 0, 0, 0, 0, 0, 0, 0, 1, 0, 0, 0, 0, 0, 0, 0, 0, 0, 0, 0, 0, 0, 0, 0, 0, 0, 0, 0, 0, 0, 0, 0, 0, 0, 0, 0, 0, 0, 0, 0, 0, 0, 0, 0, 0, 0, 0, 0, 0, 0, 0, 0, 0, 0, 0, 0, 0, 0, 0, 0, 0, 0, 0, 0, 0, 0, 0, 0, 0, 0, 0, 0, 0, 0, 0, 0, 0, 1, 0, 0, 0, 0, 0, 0, 0, 0, 0, 0, 0, 0, 1, 1, 0, 1, 0, 1, 0, 1, 0, 0, 0, 0, 0, 0, 0, 0, 0, 0, 0, 0, 0, 0, 0, 0, 0, 0, 0, 0, 1, 0, 0, 1, 0, 0, 0, 1, 0, 1, 0, 0, 1, 0, 0, 1, 0, 0, 0, 0, 0, 0, 0, 0, 0, 0, 0, 0, 0, 0, 0, 0, 0, 0, 0, 0, 0, 0, 0, 0, 0, 0, 0, 0, 0, 0, 0, 0, 0, 0, 0, 0, 0, 0, 0, 0, 0, 1, 1, 1, 0, 0, 0, 0, 0, 0, 0, 1, 0, 0, 0, 1, 0, 1, 0, 0, 0, 0, 0, 0, 1, 1, 0, 0, 0, 0, 0, 0, 0, 0, 0, 0, 0, 0, 0, 0, 0, 0, 0, 0, 0, 0, 0, 0, 0, 0, 0, 0, 0, 0, 0, 0, 0, 0, 0, 0, 0, 0, 0, 0, 0, 0, 0, 0, 0, 0, 0, 0, 0, 0, 0, 0, 0, 0, 0, 0, 0, 0, 0, 0, 0, 0, 0, 0, 0, 0, 0, 0, 0, 0, 0, 0, 0, 0, 0, 0, 1, 0, 1, 0, 0, 0, 0, 0, 0, 0, 0, 0, 0, 0, 0, 0, 0, 1, 1, 0, 0, 0, 0, 0, 0, 1, 0, 1, 0, 0, 0, 1, 1, 0, 0, 0, 0, 0, 0, 0, 0, 0, 0, 0, 0, 0, 0, 0, 0, 0, 0, 0, 0, 0, 0, 0, 0, 0, 0, 0, 0, 0, 0, 0, 0, 0, 0, 1, 1, 0, 0, 0, 0, 1, 0, 1, 1, 0, 0, 0, 0, 1, 1, 0, 0, 0, 1, 1, 0, 1, 0, 0, 0, 0, 0, 0, 0, 0, 0, 1, 1, 0, 0, 0, 1, 0, 0, 0, 0, 0, 0, 0, 1, 0, 0, 0, 1, 1, 0, 0, 0, 0, 0, 0, 0, 0, 0, 0, 1, 1, 1, 0, 0, 0, 1, 0, 0, 0, 0, 0, 0, 0, 1, 0, 0, 0, 1, 1, 0, 0, 1, 0, 0, 0, 0, 0, 0, 0, 0, 1, 1, 0, 0, 0, 1, 0, 0, 0, 0, 0, 0, 0, 1, 1, 1, 1, 1, 1, 1, 1, 0, 0, 1, 0, 0, 1, 1, 0, 1, 0, 0, 1, 0, 0, 0, 0])
_uv = me_cube.uv_layers.new(name='UVMap')
_uv.uv.foreach_set('vector', [0.7475, 0.6906, 0.7051, 0.6901, 0.7051, 0.6901, 0.7688, 0.6908, 0.2688, 0.6158, 0.29, 0.6158, 0.29, 0.625, 0.2688, 0.625, 0.54, 0.7408, 0.625, 0.7408, 0.625, 0.75, 0.54, 0.75, 0.375, 0.7408, 0.4551, 0.7408, 0.4551, 0.75, 0.375, 0.75, 0.625, 0.6262, 0.7051, 0.6262, 0.7051, 0.6901, 0.625, 0.75, 0.29, 0.5092, 0.3325, 0.5092, 0.3325, 0.5319, 0.3284, 0.5433, 0.29, 0.5433, 0.5012, 0.8658, 0.625, 0.8658, 0.625, 0.875, 0.5012, 0.875, 0.125, 0.6158, 0.2051, 0.6158, 0.2051, 0.625, 0.125, 0.625, 0.6101, 0.1158, 0.625, 0.1158, 0.625, 0.125, 0.6101, 0.125, 0.4975, 0.7408, 0.54, 0.7408, 0.54, 0.75, 0.4975, 0.75, 0.4848, 0.8658, 0.5012, 0.8658, 0.5012, 0.875, 0.4848, 0.875, 0.79, 0.6098, 0.875, 0.6098, 0.8094, 0.544, 0.7425, 0.5886, 0.625, 0.6098, 0.7051, 0.6098, 0.7051, 0.6262, 0.625, 0.6262, 0.7701, 0.6244, 0.7696, 0.6326, 0.7695, 0.6429, 0.7694, 0.6489, 0.7693, 0.6579, 0.7692, 0.6641, 0.769, 0.6741, 0.7689, 0.6805, 0.7688, 0.6908, 0.7475, 0.6906, 0.7475, 0.6262, 0.7688, 0.6908, 0.8151, 0.7205, 0.8113, 0.7252, 0.79, 0.75, 0.7688, 0.75, 0.625, 0.75, 0.7051, 0.6901, 0.7051, 0.75, 0.79, 0.6818, 0.79, 0.691, 0.7688, 0.6908, 0.7689, 0.6805, 0.7051, 0.5149, 0.7051, 0.5, 0.7051, 0.5, 0.7051, 0.5149, 0.5188, 0.75, 0.54, 0.75, 0.5188, 0.75, 0.7051, 0.6901, 0.7051, 0.6262, 0.7051, 0.618, 0.7051, 0.6901, 0.7051, 0.6901, 0.7051, 0.6262, 0.7051, 0.6262, 0.7051, 0.6901, 0.79, 0.6098, 0.7425, 0.5886, 0.79, 0.6336, 0.79, 0.6098, 0.7475, 0.6906, 0.7051, 0.6901, 0.7051, 0.6901, 0.7475, 0.6906, 0.7475, 0.6906, 0.7051, 0.6901, 0.7344, 0.6904, 0.5188, 0.75, 0.54, 0.75, 0.54, 0.75, 0.5188, 0.75, 0.7051, 0.5149, 0.7051, 0.5, 0.7051, 0.5, 0.7051, 0.5149, 0.79, 0.6098, 0.79, 0.6336, 0.79, 0.6336, 0.79, 0.6098, 0.7688, 0.6908, 0.7475, 0.6906, 0.7475, 0.6906, 0.7688, 0.6908, 0.4551, 0.75, 0.4975, 0.75, 0.4975, 0.75, 0.4551, 0.75, 0.7688, 0.6908, 0.7475, 0.6906, 0.7475, 0.6906, 0.7688, 0.6908, 0.4551, 0.75, 0.4975, 0.75, 0.5188, 0.75, 0.4551, 0.75, 0.7051, 0.6098, 0.7688, 0.6098, 0.7701, 0.6244, 0.7051, 0.618, 0.7051, 0.6901, 0.7475, 0.6906, 0.7475, 0.75, 0.7051, 0.75, 0.4551, 0.7408, 0.4975, 0.7408, 0.4975, 0.75, 0.4551, 0.75, 0.2051, 0.6158, 0.2475, 0.6158, 0.2475, 0.625, 0.2051, 0.625, 0.7688, 0.6908, 0.7475, 0.6906, 0.7688, 0.6908, 0.7051, 0.6901, 0.7475, 0.6906, 0.7051, 0.6901, 0.7475, 0.6906, 0.7051, 0.6901, 0.7475, 0.6906, 0.7475, 0.6906, 0.7475, 0.6906, 0.7475, 0.6906, 0.2051, 0.5433, 0.2475, 0.5433, 0.2475, 0.5506, 0.2475, 0.6158, 0.2051, 0.6158, 0.4551, 0.625, 0.4975, 0.625, 0.4975, 0.6342, 0.4551, 0.6342, 0.4848, 0.7933, 0.5012, 0.7933, 0.5012, 0.8658, 0.4848, 0.8658, 0.4975, 0.625, 0.54, 0.625, 0.54, 0.6342, 0.4975, 0.6342, 0.6101, 0.04334, 0.625, 0.04334, 0.625, 0.1158, 0.6101, 0.1158, 0.125, 0.5433, 0.2051, 0.5433, 0.2051, 0.6158, 0.125, 0.6158, 0.5012, 0.7933, 0.625, 0.7933, 0.625, 0.8658, 0.5012, 0.8658, 0.4988, 0.1158, 0.4988, 0.125, 0.4988, 0.125, 0.4988, 0.1158, 0.375, 0.625, 0.4551, 0.625, 0.4551, 0.6342, 0.375, 0.6342, 0.54, 0.625, 0.625, 0.625, 0.625, 0.6342, 0.54, 0.6342, 0.2688, 0.5, 0.29, 0.5, 0.29, 0.5092, 0.2688, 0.5092, 0.3325, 0.5, 0.3402, 0.5, 0.375, 0.5, 0.375, 0.5092, 0.3325, 0.5092, 0.5012, 0.75, 0.625, 0.75, 0.625, 0.7592, 0.5012, 0.7592, 0.125, 0.5, 0.2051, 0.5, 0.2051, 0.5092, 0.125, 0.5092, 0.6101, 0.0, 0.625, 0.0, 0.625, 0.009213, 0.6101, 0.009213, 0.4704, 0.0, 0.4826, 0.0, 0.4826, 0.009213, 0.4704, 0.009213, 0.4848, 0.75, 0.5012, 0.75, 0.5012, 0.7592, 0.4848, 0.7592, 0.2051, 0.5, 0.2475, 0.5, 0.2475, 0.5092, 0.2051, 0.5092, 0.4551, 0.6342, 0.4975, 0.6342, 0.4975, 0.6342, 0.4551, 0.6342, 0.54, 0.7408, 0.4975, 0.7408, 0.4975, 0.7408, 0.54, 0.7408, 0.375, 0.7067, 0.4551, 0.7067, 0.4551, 0.7408, 0.375, 0.7408, 0.54, 0.7067, 0.625, 0.7067, 0.625, 0.7408, 0.54, 0.7408, 0.4551, 0.7067, 0.4551, 0.6342, 0.4551, 0.6342, 0.4551, 0.7067, 0.54, 0.7408, 0.4975, 0.7408, 0.4975, 0.7408, 0.54, 0.7408, 0.4551, 0.7067, 0.4551, 0.6342, 0.4551, 0.6342, 0.4551, 0.7067, 0.4975, 0.7408, 0.4551, 0.7408, 0.4551, 0.7408, 0.4975, 0.7408, 0.4975, 0.6342, 0.54, 0.6342, 0.54, 0.6342, 0.4975, 0.6342, 0.54, 0.7067, 0.54, 0.7408, 0.54, 0.7408, 0.54, 0.7067, 0.4551, 0.7067, 0.4975, 0.7067, 0.4975, 0.7408, 0.4551, 0.7408, 0.4975, 0.7067, 0.54, 0.7067, 0.54, 0.7408, 0.4975, 0.7408, 0.4551, 0.6342, 0.4975, 0.6342, 0.4975, 0.6342, 0.4551, 0.6342, 0.4975, 0.7408, 0.4551, 0.7408, 0.4551, 0.7408, 0.4975, 0.7408, 0.54, 0.7067, 0.54, 0.7408, 0.54, 0.7408, 0.54, 0.7067, 0.4975, 0.6342, 0.54, 0.6342, 0.54, 0.6342, 0.4975, 0.6342, 0.375, 0.75, 0.3899, 0.75, 0.3899, 0.7592, 0.375, 0.7592, 0.5936, 0.0, 0.6101, 0.0, 0.6101, 0.009213, 0.5936, 0.009213, 0.5936, 0.04334, 0.6101, 0.04334, 0.6101, 0.1158, 0.5936, 0.1158, 0.375, 0.7933, 0.3899, 0.7933, 0.3899, 0.8658, 0.375, 0.8658, 0.7051, 0.5, 0.7688, 0.5, 0.7688, 0.5149, 0.7051, 0.5149, 0.79, 0.5, 0.79, 0.5149, 0.79, 0.5149, 0.79, 0.5, 0.7051, 0.5314, 0.7051, 0.5149, 0.7051, 0.5149, 0.7051, 0.5314, 0.7051, 0.5314, 0.7051, 0.5149, 0.7051, 0.5149, 0.7051, 0.5314, 0.7051, 0.5314, 0.7051, 0.5149, 0.7051, 0.5149, 0.7475, 0.5314, 0.79, 0.5, 0.79, 0.5149, 0.7688, 0.5149, 0.7688, 0.5, 0.625, 0.5, 0.7051, 0.5, 0.7051, 0.5149, 0.625, 0.5149, 0.79, 0.5, 0.875, 0.5, 0.875, 0.5149, 0.79, 0.5149, 0.375, 0.8658, 0.3899, 0.8658, 0.3899, 0.875, 0.375, 0.875, 0.5936, 0.1158, 0.6101, 0.1158, 0.6101, 0.125, 0.5936, 0.125, 0.5152, 0.1158, 0.5936, 0.1158, 0.5936, 0.125, 0.5152, 0.125, 0.7051, 0.6098, 0.7051, 0.5314, 0.7475, 0.5314, 0.7051, 0.6098, 0.7051, 0.618, 0.7051, 0.6098, 0.7051, 0.5314, 0.7051, 0.5314, 0.7051, 0.6462, 0.7051, 0.6462, 0.7051, 0.5314, 0.7051, 0.5314, 0.5936, 0.1158, 0.5152, 0.1158, 0.5152, 0.1158, 0.5936, 0.1158, 0.5152, 0.0, 0.5936, 0.0, 0.5936, 0.009213, 0.5152, 0.009213, 0.3899, 0.75, 0.4064, 0.75, 0.4064, 0.7592, 0.3899, 0.7592, 0.3899, 0.7933, 0.4064, 0.7933, 0.4064, 0.8658, 0.3899, 0.8658, 0.7051, 0.5149, 0.7688, 0.5149, 0.7475, 0.5314, 0.79, 0.5149, 0.79, 0.5314, 0.79, 0.5314, 0.79, 0.5149, 0.79, 0.5149, 0.79, 0.5314, 0.79, 0.5314, 0.79, 0.5149, 0.79, 0.5149, 0.79, 0.5314, 0.7475, 0.5314, 0.7688, 0.5149, 0.625, 0.5149, 0.7051, 0.5149, 0.7051, 0.5314, 0.625, 0.5314, 0.79, 0.5149, 0.875, 0.5149, 0.875, 0.5314, 0.79, 0.5314, 0.3899, 0.8658, 0.4064, 0.8658, 0.4064, 0.875, 0.3899, 0.875, 0.3899, 0.7592, 0.4064, 0.7592, 0.4064, 0.7933, 0.3899, 0.7933, 0.5152, 0.009213, 0.5936, 0.009213, 0.5936, 0.04334, 0.5152, 0.04334, 0.375, 0.7592, 0.3899, 0.7592, 0.3899, 0.7933, 0.375, 0.7933, 0.5936, 0.009213, 0.6101, 0.009213, 0.6101, 0.009213, 0.5936, 0.009213, 0.54, 0.6342, 0.54, 0.7067, 0.54, 0.7067, 0.54, 0.6342, 0.4975, 0.6342, 0.54, 0.6342, 0.54, 0.7067, 0.4975, 0.7067, 0.4551, 0.6342, 0.4975, 0.6342, 0.4975, 0.7067, 0.4551, 0.7067, 0.54, 0.6342, 0.54, 0.7067, 0.54, 0.7067, 0.54, 0.6342, 0.4551, 0.7408, 0.4551, 0.7067, 0.4551, 0.7067, 0.4551, 0.7408, 0.4551, 0.7408, 0.4551, 0.7067, 0.4551, 0.7067, 0.4551, 0.7408, 0.54, 0.6342, 0.625, 0.6342, 0.625, 0.7067, 0.54, 0.7067, 0.375, 0.6342, 0.4551, 0.6342, 0.4551, 0.7067, 0.375, 0.7067, 0.2688, 0.5092, 0.29, 0.5092, 0.29, 0.5433, 0.2688, 0.5433, 0.3325, 0.5538, 0.375, 0.5531, 0.375, 0.6158, 0.3325, 0.6158, 0.5012, 0.7592, 0.625, 0.7592, 0.625, 0.7933, 0.5012, 0.7933, 0.125, 0.5092, 0.2051, 0.5092, 0.2051, 0.5433, 0.125, 0.5433, 0.6101, 0.009213, 0.625, 0.009213, 0.625, 0.04334, 0.6101, 0.04334, 0.4704, 0.009213, 0.4826, 0.009213, 0.4826, 0.04334, 0.4704, 0.04334, 0.4848, 0.7592, 0.5012, 0.7592, 0.5012, 0.7933, 0.4848, 0.7933, 0.2051, 0.5092, 0.2475, 0.5092, 0.2475, 0.5433, 0.2051, 0.5433, 0.5936, 0.009213, 0.6101, 0.009213, 0.6101, 0.04334, 0.5936, 0.04334, 0.5936, 0.04334, 0.5936, 0.009213, 0.5936, 0.009213, 0.5936, 0.04334, 0.6101, 0.009213, 0.6101, 0.04334, 0.6101, 0.04334, 0.6101, 0.009213, 0.6101, 0.04334, 0.5936, 0.04334, 0.5936, 0.04334, 0.6101, 0.04334, 0.7051, 0.6901, 0.7051, 0.6901, 0.7051, 0.6901, 0.7051, 0.6901, 0.7051, 0.6098, 0.7051, 0.5314, 0.7051, 0.5314, 0.7051, 0.6098, 0.7051, 0.6262, 0.7051, 0.6901, 0.7051, 0.6901, 0.7051, 0.6262, 0.7051, 0.5314, 0.7051, 0.5314, 0.7051, 0.5314, 0.7051, 0.5314, 0.7051, 0.6901, 0.7051, 0.6901, 0.7051, 0.6901, 0.7051, 0.6901, 0.7051, 0.6901, 0.7051, 0.6262, 0.7051, 0.6262, 0.7051, 0.6901, 0.7051, 0.6098, 0.7051, 0.5314, 0.7051, 0.5314, 0.7051, 0.6098, 0.7051, 0.6098, 0.7051, 0.6262, 0.7051, 0.6262, 0.7051, 0.6098, 0.7051, 0.6901, 0.7051, 0.6262, 0.7051, 0.6262, 0.7051, 0.6901, 0.7051, 0.5314, 0.7051, 0.5314, 0.7051, 0.5314, 0.7051, 0.5314, 0.7051, 0.6901, 0.7051, 0.6901, 0.7051, 0.6901, 0.7344, 0.6904, 0.7351, 0.6904, 0.7475, 0.6906, 0.7344, 0.6904, 0.7351, 0.6904, 0.7351, 0.6904, 0.7344, 0.6904, 0.7344, 0.6904, 0.7051, 0.6901, 0.7051, 0.6901, 0.7344, 0.6904, 0.7344, 0.6904, 0.7051, 0.6901, 0.7051, 0.6901, 0.7344, 0.6904, 0.7051, 0.6901, 0.7051, 0.6901, 0.7051, 0.6901, 0.7051, 0.6901, 0.7051, 0.5314, 0.7051, 0.5314, 0.7051, 0.5314, 0.7051, 0.5314, 0.7051, 0.6901, 0.7051, 0.6262, 0.7051, 0.6262, 0.7051, 0.6901, 0.7051, 0.6098, 0.7051, 0.6262, 0.7051, 0.6262, 0.7051, 0.6098, 0.7051, 0.6901, 0.7051, 0.6901, 0.7051, 0.6901, 0.7051, 0.6901, 0.7051, 0.6262, 0.7051, 0.6901, 0.7051, 0.6901, 0.7051, 0.6262, 0.7051, 0.6462, 0.7051, 0.5314, 0.7051, 0.5314, 0.7051, 0.6098, 0.7051, 0.6901, 0.7051, 0.6901, 0.7051, 0.6901, 0.7051, 0.6901, 0.7344, 0.6904, 0.7344, 0.6904, 0.7344, 0.6904, 0.7344, 0.6904, 0.7051, 0.6901, 0.7051, 0.6901, 0.7051, 0.6901, 0.7051, 0.6901, 0.7344, 0.6904, 0.7344, 0.6904, 0.7344, 0.6904, 0.7344, 0.6904, 0.7051, 0.6901, 0.7051, 0.6901, 0.7051, 0.6901, 0.7051, 0.6901, 0.7051, 0.6901, 0.7051, 0.6901, 0.7051, 0.6901, 0.7051, 0.6901, 0.7344, 0.6904, 0.7344, 0.6904, 0.7475, 0.6906, 0.7475, 0.6906, 0.7344, 0.6904, 0.7344, 0.6904, 0.7475, 0.6906, 0.7475, 0.6906, 0.7351, 0.6904, 0.7344, 0.6904, 0.7344, 0.6904, 0.7351, 0.6904, 0.7051, 0.6901, 0.7051, 0.6901, 0.7051, 0.6901, 0.7051, 0.6901, 0.7051, 0.6901, 0.7051, 0.6901, 0.7051, 0.6901, 0.7051, 0.6901, 0.7344, 0.6904, 0.7344, 0.6904, 0.7344, 0.6904, 0.7344, 0.6904, 0.79, 0.5149, 0.79, 0.5314, 0.79, 0.5314, 0.79, 0.5149, 0.7051, 0.6098, 0.7051, 0.5314, 0.7051, 0.5314, 0.7051, 0.6098, 0.79, 0.6098, 0.79, 0.5314, 0.79, 0.5314, 0.79, 0.6098, 0.7051, 0.5314, 0.7051, 0.5149, 0.7051, 0.5149, 0.7051, 0.5314, 0.7688, 0.6908, 0.7475, 0.6906, 0.7475, 0.6906, 0.7688, 0.6908, 0.4551, 0.75, 0.4975, 0.75, 0.4975, 0.75, 0.4551, 0.75, 0.7051, 0.6901, 0.7051, 0.6262, 0.7051, 0.6262, 0.7051, 0.6901, 0.5188, 0.75, 0.54, 0.75, 0.54, 0.75, 0.5188, 0.75, 0.7051, 0.5149, 0.7051, 0.5, 0.7051, 0.5, 0.7051, 0.5149, 0.79, 0.6818, 0.79, 0.691, 0.79, 0.691, 0.79, 0.6818, 0.79, 0.6392, 0.79, 0.6336, 0.79, 0.6336, 0.79, 0.6392, 0.7475, 0.6906, 0.7051, 0.6901, 0.7051, 0.6901, 0.7475, 0.6906, 0.79, 0.5149, 0.79, 0.5314, 0.79, 0.5314, 0.79, 0.5149, 0.79, 0.5, 0.79, 0.5149, 0.79, 0.5149, 0.79, 0.5, 0.79, 0.6818, 0.79, 0.691, 0.79, 0.691, 0.79, 0.6818, 0.79, 0.6098, 0.79, 0.6336, 0.79, 0.6336, 0.79, 0.6098, 0.79, 0.5314, 0.79, 0.5149, 0.79, 0.5149, 0.79, 0.5314, 0.54, 0.75, 0.54, 0.75, 0.54, 0.75, 0.54, 0.75, 0.79, 0.5, 0.79, 0.5149, 0.79, 0.5149, 0.79, 0.5, 0.79, 0.691, 0.79, 0.691, 0.79, 0.691, 0.79, 0.691, 0.79, 0.5149, 0.79, 0.5, 0.79, 0.5, 0.79, 0.5149, 0.79, 0.6098, 0.79, 0.6336, 0.79, 0.6336, 0.79, 0.6098, 0.3453, 0.5433, 0.375, 0.5433, 0.375, 0.5433, 0.3468, 0.5433, 0.29, 0.5, 0.3325, 0.5, 0.3325, 0.5092, 0.29, 0.5092, 0.3325, 0.6158, 0.3325, 0.5617, 0.3325, 0.5538, 0.3325, 0.6158, 0.29, 0.6158, 0.308, 0.6158, 0.3106, 0.625, 0.29, 0.625, 0.7051, 0.5, 0.7051, 0.5149, 0.79, 0.5149, 0.79, 0.5, 0.6438, 0.625, 0.4975, 0.75, 0.7051, 0.5149, 0.7051, 0.5, 0.79, 0.5, 0.79, 0.5149, 0.79, 0.5149, 0.79, 0.5149, 0.7648, 0.5149, 0.7665, 0.5149, 0.7665, 0.5149, 0.7648, 0.5149, 0.7648, 0.5149, 0.7665, 0.5149, 0.7286, 0.5149, 0.7303, 0.5149, 0.7051, 0.5149, 0.7051, 0.5149, 0.79, 0.5149, 0.79, 0.5149, 0.7303, 0.5149, 0.7648, 0.5149, 0.7665, 0.5149, 0.7286, 0.5149, 0.7051, 0.5149, 0.79, 0.5149, 0.7648, 0.5149, 0.7303, 0.5149, 0.7286, 0.5149, 0.7665, 0.5149, 0.7286, 0.5149, 0.7665, 0.5149, 0.7665, 0.5149, 0.7286, 0.5149, 0.7648, 0.5149, 0.7303, 0.5149, 0.7303, 0.5149, 0.7648, 0.5149, 0.7303, 0.5149, 0.7286, 0.5149, 0.7286, 0.5149, 0.7303, 0.5149, 0.3325, 0.6158, 0.375, 0.6158, 0.375, 0.625, 0.3325, 0.625, 0.375, 0.1158, 0.4351, 0.1158, 0.4322, 0.125, 0.375, 0.125, 0.4704, 0.04334, 0.4826, 0.04334, 0.4988, 0.04334, 0.4704, 0.04334, 0.375, 0.05314, 0.4353, 0.05606, 0.4351, 0.1158, 0.375, 0.1158, 0.4826, 0.04334, 0.4988, 0.1158, 0.4988, 0.1158, 0.4988, 0.04334, 0.3325, 0.625, 0.3325, 0.6158, 0.3325, 0.6158, 0.3325, 0.625, 0.3325, 0.5092, 0.375, 0.5092, 0.375, 0.5433, 0.3453, 0.5433, 0.3325, 0.5319, 0.7475, 0.6262, 0.7475, 0.6906, 0.7475, 0.6906, 0.7475, 0.6262, 0.7051, 0.618, 0.7701, 0.6244, 0.7475, 0.6262, 0.7688, 0.6908, 0.7051, 0.6901, 0.7475, 0.6906, 0.7051, 0.6901, 0.7051, 0.618, 0.7475, 0.6262, 0.7475, 0.6906, 0.79, 0.691, 0.79, 0.691, 0.79, 0.691, 0.79, 0.691, 0.54, 0.75, 0.54, 0.75, 0.54, 0.75, 0.54, 0.75, 0.79, 0.6098, 0.79, 0.6336, 0.79, 0.6336, 0.79, 0.6098, 0.79, 0.6818, 0.79, 0.691, 0.79, 0.691, 0.79, 0.6818, 0.79, 0.5, 0.79, 0.5149, 0.79, 0.5149, 0.79, 0.5, 0.79, 0.5149, 0.79, 0.5314, 0.79, 0.5314, 0.79, 0.5149, 0.7475, 0.6906, 0.7051, 0.6901, 0.7051, 0.6901, 0.7475, 0.6906, 0.7051, 0.5149, 0.7051, 0.5, 0.7051, 0.5, 0.7051, 0.5149, 0.5188, 0.75, 0.54, 0.75, 0.54, 0.75, 0.5188, 0.75, 0.7051, 0.6901, 0.7051, 0.6262, 0.7051, 0.6262, 0.7051, 0.6901, 0.4551, 0.75, 0.4975, 0.75, 0.4975, 0.75, 0.4551, 0.75, 0.7688, 0.6908, 0.7475, 0.6906, 0.7475, 0.6906, 0.7688, 0.6908, 0.7051, 0.5314, 0.7051, 0.5149, 0.7051, 0.5149, 0.7051, 0.5314, 0.7051, 0.6098, 0.7051, 0.5314, 0.7051, 0.5314, 0.7051, 0.6098, 0.375, 0.1335, 0.625, 0.1335, 0.625, 0.25, 0.375, 0.25, 0.375, 0.25, 0.625, 0.25, 0.625, 0.25, 0.375, 0.25, 0.7638, 0.5, 0.625, 0.5, 0.625, 0.5, 0.7638, 0.5, 0.125, 0.6165, 0.2362, 0.6165, 0.2362, 0.625, 0.125, 0.625, 0.625, 0.6165, 0.7638, 0.6165, 0.7638, 0.625, 0.625, 0.625, 0.7638, 0.6165, 0.875, 0.6165, 0.875, 0.625, 0.7638, 0.625, 0.2362, 0.6165, 0.375, 0.6165, 0.375, 0.625, 0.2362, 0.625, 0.375, 0.6165, 0.625, 0.6165, 0.625, 0.625, 0.375, 0.625, 0.375, 0.3612, 0.625, 0.3612, 0.625, 0.5, 0.375, 0.5, 0.375, 0.25, 0.625, 0.25, 0.625, 0.3612, 0.375, 0.3612, 0.375, 0.5, 0.2362, 0.5, 0.2362, 0.5, 0.375, 0.5, 0.625, 0.5, 0.375, 0.5, 0.375, 0.5, 0.625, 0.5, 0.2362, 0.5, 0.125, 0.5, 0.125, 0.5, 0.2362, 0.5, 0.875, 0.5, 0.7638, 0.5, 0.7638, 0.5, 0.875, 0.5, 0.375, 0.5, 0.625, 0.5, 0.625, 0.6165, 0.375, 0.6165, 0.2362, 0.5, 0.375, 0.5, 0.375, 0.6165, 0.2362, 0.6165, 0.7638, 0.5, 0.875, 0.5, 0.875, 0.6165, 0.7638, 0.6165, 0.625, 0.5, 0.7638, 0.5, 0.7638, 0.6165, 0.625, 0.6165, 0.125, 0.5, 0.2362, 0.5, 0.2362, 0.6165, 0.125, 0.6165, 0.375, 0.125, 0.625, 0.125, 0.625, 0.1335, 0.375, 0.1335, 0.3453, 0.5433, 0.3201, 0.5433, 0.3284, 0.5433, 0.3325, 0.5319, 0.4988, 0.125, 0.4988, 0.1158, 0.4988, 0.1158, 0.4988, 0.125, 0.4988, 0.1158, 0.4988, 0.125, 0.4988, 0.125, 0.4988, 0.1158, 0.375, 0.5531, 0.3325, 0.5538, 0.3325, 0.5538, 0.375, 0.5531, 0.29, 0.5433, 0.3284, 0.5433, 0.3325, 0.5617, 0.3325, 0.6158, 0.3113, 0.6158, 0.79, 0.691, 0.7688, 0.6908, 0.7688, 0.6908, 0.79, 0.691, 0.4975, 0.75, 0.5188, 0.75, 0.5188, 0.75, 0.4975, 0.75, 0.4975, 0.75, 0.5188, 0.75, 0.5188, 0.75, 0.4975, 0.75, 0.79, 0.691, 0.7688, 0.6908, 0.7688, 0.6908, 0.79, 0.691, 0.2475, 0.5092, 0.2688, 0.5092, 0.2688, 0.5433, 0.2475, 0.5433, 0.2475, 0.5, 0.2688, 0.5, 0.2688, 0.5092, 0.2475, 0.5092, 0.79, 0.691, 0.7688, 0.6908, 0.7688, 0.6908, 0.8151, 0.7205, 0.7688, 0.6908, 0.7688, 0.6908, 0.79, 0.691, 0.79, 0.691, 0.7688, 0.6908, 0.7688, 0.6908, 0.79, 0.691, 0.4975, 0.75, 0.5188, 0.75, 0.5188, 0.75, 0.4975, 0.75, 0.4975, 0.75, 0.5188, 0.75, 0.5188, 0.75, 0.7475, 0.6906, 0.7688, 0.6908, 0.7688, 0.75, 0.7475, 0.75, 0.2475, 0.6158, 0.2688, 0.6158, 0.2688, 0.625, 0.2475, 0.625, 0.7051, 0.6262, 0.7051, 0.6098, 0.7051, 0.6098, 0.7051, 0.6262, 0.79, 0.5314, 0.79, 0.5972, 0.79, 0.6098, 0.79, 0.6098, 0.79, 0.5314, 0.79, 0.5314, 0.79, 0.5512, 0.79, 0.5904, 0.79, 0.5972, 0.79, 0.5314, 0.79, 0.5314, 0.79, 0.6098, 0.79, 0.6098, 0.79, 0.5314, 0.79, 0.6336, 0.79, 0.6098, 0.79, 0.6098, 0.79, 0.6336, 0.7051, 0.6262, 0.7051, 0.6098, 0.7051, 0.6098, 0.7051, 0.6262, 0.7051, 0.6262, 0.7051, 0.6462, 0.7051, 0.6098, 0.7051, 0.6262, 0.7051, 0.5314, 0.7051, 0.6098, 0.7051, 0.6098, 0.7051, 0.5314, 0.7051, 0.5314, 0.7051, 0.6098, 0.7051, 0.6098, 0.7051, 0.5314, 0.7051, 0.6262, 0.7051, 0.6098, 0.7051, 0.6098, 0.7051, 0.6262, 0.7051, 0.5314, 0.7051, 0.6098, 0.7051, 0.5314, 0.7051, 0.6262, 0.7051, 0.6098, 0.7051, 0.6098, 0.7051, 0.6262, 0.4064, 0.7592, 0.4848, 0.7592, 0.4848, 0.7933, 0.4064, 0.7933, 0.4826, 0.009213, 0.5152, 0.009213, 0.5152, 0.04334, 0.4826, 0.04334, 0.4826, 0.0, 0.5152, 0.0, 0.5152, 0.009213, 0.4826, 0.009213, 0.4826, 0.04334, 0.5152, 0.04334, 0.5152, 0.1158, 0.4988, 0.1158, 0.7051, 0.6901, 0.7051, 0.6901, 0.7051, 0.6901, 0.7051, 0.6262, 0.7051, 0.6098, 0.7051, 0.6462, 0.7051, 0.6262, 0.4988, 0.1158, 0.5152, 0.1158, 0.5152, 0.125, 0.4988, 0.125, 0.4064, 0.75, 0.4848, 0.75, 0.4848, 0.7592, 0.4064, 0.7592, 0.4064, 0.7933, 0.4848, 0.7933, 0.4848, 0.8658, 0.4064, 0.8658, 0.7475, 0.5314, 0.7688, 0.6098, 0.7051, 0.6098, 0.79, 0.5314, 0.79, 0.561, 0.79, 0.5512, 0.79, 0.5314, 0.79, 0.5314, 0.79, 0.5669, 0.79, 0.561, 0.79, 0.5314, 0.79, 0.5314, 0.79, 0.6098, 0.7701, 0.6244, 0.7688, 0.6098, 0.7475, 0.5314, 0.625, 0.5314, 0.7051, 0.5314, 0.7051, 0.6098, 0.625, 0.6098, 0.79, 0.5314, 0.875, 0.5314, 0.875, 0.6098, 0.79, 0.6098, 0.79, 0.5958, 0.79, 0.5669, 0.4064, 0.8658, 0.4848, 0.8658, 0.4848, 0.875, 0.4064, 0.875, 0.5152, 0.04334, 0.5936, 0.04334, 0.5936, 0.1158, 0.5152, 0.1158, 0.5936, 0.04334, 0.5936, 0.1158, 0.5936, 0.1158, 0.5936, 0.04334, 0.5152, 0.04334, 0.5936, 0.04334, 0.5936, 0.04334, 0.5152, 0.04334, 0.5152, 0.1158, 0.5152, 0.04334, 0.5152, 0.04334, 0.5152, 0.1158, 0.79, 0.5314, 0.79, 0.6098, 0.79, 0.6098, 0.79, 0.5314, 0.7051, 0.6901, 0.7051, 0.6901, 0.7051, 0.6901, 0.7051, 0.6901, 0.4975, 0.75, 0.5188, 0.75, 0.5188, 0.75, 0.4975, 0.75, 0.7688, 0.6908, 0.7475, 0.6906, 0.7688, 0.6908, 0.79, 0.5149, 0.79, 0.5314, 0.79, 0.5314, 0.79, 0.5149, 0.7051, 0.6098, 0.7051, 0.5314, 0.7051, 0.5314, 0.7051, 0.6098, 0.79, 0.5, 0.79, 0.5149, 0.79, 0.5149, 0.79, 0.5, 0.7051, 0.5314, 0.7051, 0.5149, 0.7051, 0.5149, 0.7051, 0.5314, 0.7475, 0.6906, 0.7688, 0.6908, 0.7688, 0.6908, 0.4551, 0.75, 0.4975, 0.75, 0.4975, 0.75, 0.4551, 0.75, 0.7051, 0.6901, 0.7051, 0.6901, 0.7051, 0.6901, 0.7051, 0.6901, 0.5188, 0.75, 0.54, 0.75, 0.54, 0.75, 0.5188, 0.75, 0.7051, 0.5149, 0.7051, 0.5, 0.7051, 0.5, 0.7051, 0.5149, 0.79, 0.6818, 0.79, 0.691, 0.79, 0.691, 0.79, 0.6818, 0.79, 0.6098, 0.79, 0.6336, 0.79, 0.6336, 0.79, 0.6098, 0.7475, 0.6906, 0.7051, 0.6901, 0.7051, 0.6901, 0.7688, 0.6908, 0.0, 0.0, 1.0, 0.0, 1.0, 1.0, 0.0, 1.0, 0.0, 0.0, 1.0, 0.0, 1.0, 1.0, 0.0, 1.0, 0.0, 0.0, 1.0, 0.0, 1.0, 1.0, 0.0, 1.0, 0.0, 0.0, 1.0, 0.0, 1.0, 1.0, 0.0, 1.0, 0.0, 0.0, 1.0, 0.0, 1.0, 1.0, 0.0, 1.0, 0.0, 0.0, 1.0, 0.0, 1.0, 1.0, 0.0, 1.0, 0.7344, 0.6904, 0.7344, 0.6904, 0.7344, 0.6904, 0.7344, 0.6904, 0.7344, 0.6904, 0.7344, 0.6904, 0.7344, 0.6904, 0.7344, 0.6904, 0.7344, 0.6904, 0.7351, 0.6904, 0.7351, 0.6904, 0.7344, 0.6904, 0.7344, 0.6904, 0.7344, 0.6904, 0.7344, 0.6904, 0.7344, 0.6904, 0.7051, 0.6901, 0.7051, 0.6901, 0.7051, 0.6901, 0.7051, 0.6901, 0.7344, 0.6904, 0.7344, 0.6904, 0.7344, 0.6904, 0.7344, 0.6904, 0.7344, 0.6904, 0.7344, 0.6904, 0.7344, 0.6904, 0.7344, 0.6904, 0.7051, 0.6901, 0.7051, 0.6901, 0.7051, 0.6901, 0.7051, 0.6901, 0.7344, 0.6904, 0.7344, 0.6904, 0.7344, 0.6904, 0.7344, 0.6904, 0.7051, 0.6901, 0.7051, 0.6901, 0.7051, 0.6901, 0.7051, 0.6901, 0.7351, 0.6904, 0.7344, 0.6904, 0.7344, 0.6904, 0.7351, 0.6904, 0.7344, 0.6904, 0.7344, 0.6904, 0.7344, 0.6904, 0.7344, 0.6904, 0.7344, 0.6904, 0.7344, 0.6904, 0.7344, 0.6904, 0.7344, 0.6904, 0.7344, 0.6904, 0.7351, 0.6904, 0.7351, 0.6904, 0.7344, 0.6904, 0.7351, 0.6904, 0.7344, 0.6904, 0.7344, 0.6904, 0.7351, 0.6904, 0.7051, 0.6901, 0.7051, 0.6901, 0.7051, 0.6901, 0.7051, 0.6901, 0.7051, 0.6901, 0.7051, 0.6901, 0.7051, 0.6901, 0.7051, 0.6901, 0.7344, 0.6904, 0.7344, 0.6904, 0.7344, 0.6904, 0.7344, 0.6904, 0.7051, 0.6901, 0.7051, 0.6901, 0.7051, 0.6901, 0.7051, 0.6901, 0.7051, 0.6901, 0.7051, 0.6901, 0.7051, 0.6901, 0.7051, 0.6901, 0.7051, 0.6901, 0.7051, 0.6901, 0.7051, 0.6901, 0.7051, 0.6901, 0.7051, 0.6901, 0.7051, 0.6901, 0.7051, 0.6901, 0.7051, 0.6901, 0.7344, 0.6904, 0.7344, 0.6904, 0.7344, 0.6904, 0.7344, 0.6904, 0.7351, 0.6904, 0.7351, 0.6904, 0.7344, 0.6904, 0.7344, 0.6904, 0.7344, 0.6904, 0.7344, 0.6904, 0.7351, 0.6904, 0.7351, 0.6904, 0.7051, 0.6901, 0.7051, 0.6901, 0.7051, 0.6901, 0.7051, 0.6901, 0.7344, 0.6904, 0.7344, 0.6904, 0.7344, 0.6904, 0.7344, 0.6904, 0.7051, 0.6901, 0.7051, 0.6901, 0.7051, 0.6901, 0.7051, 0.6901, 0.7051, 0.6901, 0.7051, 0.6901, 0.7051, 0.6901, 0.7051, 0.6901, 0.7051, 0.6901, 0.7051, 0.6901, 0.7051, 0.6901, 0.7051, 0.6901, 0.7344, 0.6904, 0.7344, 0.6904, 0.7344, 0.6904, 0.7344, 0.6904, 0.7344, 0.6904, 0.7344, 0.6904, 0.7344, 0.6904, 0.7344, 0.6904, 0.7051, 0.6901, 0.7051, 0.6901, 0.7051, 0.6901, 0.7051, 0.6901, 0.7051, 0.6901, 0.7051, 0.6901, 0.7051, 0.6901, 0.7051, 0.6901, 0.7344, 0.6904, 0.7344, 0.6904, 0.7344, 0.6904, 0.7344, 0.6904, 0.7051, 0.6901, 0.7051, 0.6901, 0.7051, 0.6901, 0.7051, 0.6901, 0.7051, 0.6901, 0.7051, 0.6901, 0.7051, 0.6901, 0.7051, 0.6901, 0.7051, 0.6901, 0.7051, 0.6901, 0.7051, 0.6901, 0.7051, 0.6901, 0.7351, 0.6904, 0.7344, 0.6904, 0.7344, 0.6904, 0.7351, 0.6904, 0.7344, 0.6904, 0.7344, 0.6904, 0.7344, 0.6904, 0.7344, 0.6904, 0.7344, 0.6904, 0.7344, 0.6904, 0.7344, 0.6904, 0.7344, 0.6904, 0.7344, 0.6904, 0.7344, 0.6904, 0.7344, 0.6904, 0.7344, 0.6904, 0.7051, 0.6901, 0.7051, 0.6901, 0.7051, 0.6901, 0.7051, 0.6901, 0.7051, 0.6901, 0.7051, 0.6901, 0.7051, 0.6901, 0.7051, 0.6901, 0.7051, 0.6901, 0.7051, 0.6901, 0.7051, 0.6901, 0.7051, 0.6901, 0.7051, 0.6901, 0.7051, 0.6901, 0.7051, 0.6901, 0.7051, 0.6901, 0.3201, 0.5433, 0.3453, 0.5433, 0.3453, 0.5433, 0.3201, 0.5433, 0.3453, 0.5433, 0.3468, 0.5433, 0.3468, 0.5433, 0.3453, 0.5433, 0.3893, 0.05383, 0.375, 0.05314, 0.375, 0.04334, 0.3893, 0.04334, 0.375, 0.5531, 0.3325, 0.5538, 0.3468, 0.5433, 0.375, 0.5433, 0.3453, 0.5433, 0.3468, 0.5433, 0.3325, 0.5538, 0.3325, 0.5617, 0.4988, 0.04334, 0.4988, 0.1158, 0.4988, 0.1158, 0.4988, 0.05914, 0.4988, 0.1158, 0.4988, 0.125, 0.4988, 0.125, 0.4988, 0.1158, 0.4988, 0.05914, 0.4353, 0.05606, 0.375, 0.05314, 0.375, 0.05314, 0.3893, 0.05383, 0.4089, 0.05478, 0.4209, 0.05536, 0.4385, 0.05621, 0.4502, 0.05679, 0.4704, 0.05776, 0.4988, 0.05914, 0.3325, 0.5538, 0.3325, 0.5617, 0.3325, 0.5617, 0.3325, 0.5538, 0.4988, 0.1158, 0.4988, 0.05914, 0.4988, 0.05914, 0.4988, 0.1158, 0.3468, 0.5433, 0.375, 0.5433, 0.375, 0.5433, 0.3468, 0.5433, 0.0, 0.0, 0.0, 0.0, 0.0, 0.0, 0.0, 0.0, 0.4704, 0.04334, 0.4988, 0.04334, 0.4988, 0.04334, 0.4704, 0.04334, 0.4988, 0.04334, 0.4988, 0.1158, 0.4988, 0.1158, 0.4988, 0.04334, 0.2688, 0.5433, 0.29, 0.5433, 0.29, 0.5536, 0.2688, 0.5503, 0.3132, 0.625, 0.3113, 0.6158, 0.3325, 0.6158, 0.3325, 0.625, 0.2688, 0.5503, 0.29, 0.5536, 0.29, 0.6158, 0.2688, 0.6158, 0.29, 0.5536, 0.308, 0.6158, 0.29, 0.6158, 0.2475, 0.5506, 0.2688, 0.5503, 0.2688, 0.6158, 0.2475, 0.6158, 0.2475, 0.5433, 0.2688, 0.5433, 0.2688, 0.5503, 0.2475, 0.5506, 0.3113, 0.6158, 0.308, 0.6158, 0.29, 0.5536, 0.29, 0.5433, 0.3106, 0.625, 0.308, 0.6158, 0.3113, 0.6158, 0.3132, 0.625, 0.79, 0.561, 0.79, 0.5669, 0.79, 0.5669, 0.79, 0.561, 0.79, 0.5932, 0.79, 0.5958, 0.79, 0.6098, 0.79, 0.6098, 0.79, 0.5972, 0.79, 0.5904, 0.79, 0.6098, 0.79, 0.6098, 0.79, 0.5904, 0.79, 0.5932, 0.79, 0.6098, 0.79, 0.6098, 0.79, 0.5669, 0.79, 0.5958, 0.79, 0.5958, 0.79, 0.5669, 0.79, 0.5512, 0.79, 0.561, 0.79, 0.561, 0.79, 0.5512, 0.79, 0.5669, 0.79, 0.5958, 0.79, 0.5958, 0.79, 0.5669, 0.79, 0.561, 0.79, 0.5669, 0.79, 0.5669, 0.79, 0.561, 0.79, 0.5904, 0.79, 0.5512, 0.79, 0.5512, 0.79, 0.5904, 0.79, 0.5932, 0.79, 0.5904, 0.79, 0.5904, 0.79, 0.5932, 0.79, 0.5958, 0.79, 0.5932, 0.79, 0.5932, 0.79, 0.5958, 0.79, 0.5904, 0.79, 0.5512, 0.79, 0.5512, 0.79, 0.5904, 0.79, 0.5958, 0.79, 0.5932, 0.79, 0.5932, 0.79, 0.5958, 0.79, 0.5512, 0.79, 0.561, 0.79, 0.561, 0.79, 0.5512, 0.79, 0.5932, 0.79, 0.5904, 0.79, 0.5904, 0.79, 0.5932, 0.79, 0.5904, 0.79, 0.5512, 0.79, 0.561, 0.79, 0.5932, 0.79, 0.5669, 0.79, 0.5958, 0.79, 0.5932, 0.79, 0.561, 0.7475, 0.6906, 0.7051, 0.6901, 0.7051, 0.6901, 0.7475, 0.6906, 0.79, 0.6098, 0.79, 0.6336, 0.79, 0.6336, 0.79, 0.6098, 0.79, 0.6818, 0.79, 0.691, 0.79, 0.691, 0.79, 0.6818, 0.7051, 0.5149, 0.7051, 0.5, 0.7051, 0.5, 0.7051, 0.5149, 0.5188, 0.75, 0.54, 0.75, 0.54, 0.75, 0.5188, 0.75, 0.7051, 0.6901, 0.7051, 0.6262, 0.7051, 0.6262, 0.7051, 0.6901, 0.4551, 0.75, 0.4975, 0.75, 0.4975, 0.75, 0.4551, 0.75, 0.7688, 0.6908, 0.7475, 0.6906, 0.7475, 0.6906, 0.7688, 0.6908, 0.7051, 0.5314, 0.7051, 0.5149, 0.7051, 0.5149, 0.7051, 0.5314, 0.79, 0.5, 0.79, 0.5149, 0.79, 0.5149, 0.79, 0.5, 0.7051, 0.6098, 0.7051, 0.5314, 0.7051, 0.5314, 0.7051, 0.6098, 0.79, 0.5149, 0.79, 0.5314, 0.79, 0.5314, 0.79, 0.5149, 0.79, 0.691, 0.7688, 0.6908, 0.7688, 0.6908, 0.79, 0.691, 0.4975, 0.75, 0.5188, 0.75, 0.5188, 0.75, 0.4975, 0.75, 0.7051, 0.6262, 0.7051, 0.6098, 0.7051, 0.6098, 0.7051, 0.6262, 0.79, 0.5314, 0.79, 0.6098, 0.79, 0.6098, 0.79, 0.5314, 0.79, 0.6098, 0.79, 0.6336, 0.7701, 0.6244, 0.7688, 0.6908, 0.7051, 0.6901, 0.7051, 0.6901, 0.7688, 0.6908, 0.79, 0.691, 0.79, 0.691, 0.7688, 0.6908, 0.7688, 0.6908, 0.7051, 0.6901, 0.7475, 0.6906, 0.7688, 0.6908, 0.7051, 0.6901, 0.79, 0.691, 0.7688, 0.6908, 0.7688, 0.6908, 0.7051, 0.5314, 0.7051, 0.6098, 0.7051, 0.6098, 0.7051, 0.5314, 0.7688, 0.6908, 0.79, 0.691, 0.7688, 0.6908, 0.7051, 0.5314, 0.7051, 0.6098, 0.7051, 0.6098, 0.7051, 0.5314, 0.7051, 0.6901, 0.7051, 0.6262, 0.7051, 0.6262, 0.7051, 0.6901, 0.7051, 0.5314, 0.7051, 0.5314, 0.7051, 0.5314, 0.7051, 0.5314, 0.7051, 0.6901, 0.7051, 0.6901, 0.7051, 0.6901, 0.7051, 0.6901, 0.7051, 0.6901, 0.7051, 0.6901, 0.7051, 0.6901, 0.7051, 0.6901, 0.7051, 0.6262, 0.7051, 0.6098, 0.7051, 0.6098, 0.7051, 0.6262, 0.7051, 0.6262, 0.7051, 0.6901, 0.7051, 0.6901, 0.7051, 0.6262, 0.7051, 0.6901, 0.7051, 0.6262, 0.7051, 0.6262, 0.7051, 0.6901, 0.7051, 0.6098, 0.7051, 0.6262, 0.7051, 0.6262, 0.7051, 0.6098, 0.7051, 0.5314, 0.7051, 0.5314, 0.7051, 0.5314, 0.7051, 0.5314, 0.7051, 0.6901, 0.7051, 0.6901, 0.7051, 0.6901, 0.7051, 0.6901, 0.7051, 0.5314, 0.7051, 0.6098, 0.7051, 0.618, 0.7051, 0.5314, 0.7051, 0.6901, 0.7051, 0.6262, 0.7051, 0.618, 0.7051, 0.6901, 0.7051, 0.6901, 0.7051, 0.6901, 0.7051, 0.6901, 0.7051, 0.6901, 0.7051, 0.6901, 0.7051, 0.6901, 0.7051, 0.6901, 0.7051, 0.6901, 0.7051, 0.6901, 0.7051, 0.6098, 0.7051, 0.5314, 0.7051, 0.5314, 0.7051, 0.6098, 0.7051, 0.6262, 0.7051, 0.6901, 0.7051, 0.6901, 0.7051, 0.6262, 0.7051, 0.6262, 0.7051, 0.6098, 0.7051, 0.6098, 0.7051, 0.6262, 0.7051, 0.6098, 0.7051, 0.6262, 0.7051, 0.6262, 0.7051, 0.6098, 0.7051, 0.6262, 0.7051, 0.6098, 0.7051, 0.618, 0.7051, 0.6901, 0.7051, 0.618, 0.7051, 0.6262, 0.7051, 0.6901, 0.7051, 0.6901, 0.7051, 0.6901, 0.7051, 0.6901, 0.7051, 0.6098, 0.7051, 0.5314, 0.7051, 0.5314, 0.7051, 0.618, 0.7051, 0.6262, 0.7051, 0.6901, 0.7051, 0.6901, 0.7051, 0.6262, 0.7051, 0.6262, 0.7051, 0.6098, 0.7051, 0.618, 0.7051, 0.6098, 0.7051, 0.6262, 0.7051, 0.6262, 0.7051, 0.618, 0.7051, 0.6901, 0.7051, 0.6901, 0.7051, 0.6901, 0.7051, 0.5314, 0.7051, 0.5314, 0.7051, 0.5314, 0.4322, 0.125, 0.4351, 0.1158, 0.4988, 0.1158, 0.4988, 0.125, 0.4351, 0.1158, 0.4353, 0.05606, 0.4988, 0.05914, 0.4988, 0.1158, 0.7603, 0.4825, 0.7069, 0.5008, 0.7425, 0.5886, 0.8094, 0.544, 0.8151, 0.7205, 0.79, 0.691, 0.375, 0.5, 0.5622, 0.2825, 0.527, 0.2293, 0.527, 0.2293, 0.5622, 0.2825, 0.79, 0.6818, 0.4336, 0.5178, 0.375, 0.5, 0.79, 0.691, 0.79, 0.6336, 0.79, 0.6336, 0.79, 0.6336, 0.79, 0.6336, 0.79, 0.691, 0.79, 0.6818, 0.79, 0.6818, 0.79, 0.691, 0.79, 0.6762, 0.79, 0.6818, 0.79, 0.6818, 0.79, 0.6762, 0.79, 0.6762, 0.79, 0.6818, 0.79, 0.6818, 0.79, 0.6762, 0.79, 0.6762, 0.79, 0.6818, 0.79, 0.6818, 0.79, 0.6762, 0.79, 0.6762, 0.79, 0.6818, 0.79, 0.6818, 0.79, 0.6762, 0.79, 0.691, 0.79, 0.6818, 0.79, 0.6818, 0.79, 0.691, 0.79, 0.6762, 0.79, 0.6818, 0.79, 0.6818, 0.79, 0.6762, 0.79, 0.6762, 0.79, 0.6818, 0.7689, 0.6805, 0.769, 0.6741, 0.79, 0.6673, 0.79, 0.6762, 0.769, 0.6741, 0.7692, 0.6641, 0.79, 0.6673, 0.79, 0.6762, 0.79, 0.6762, 0.79, 0.6673, 0.79, 0.6673, 0.79, 0.6762, 0.79, 0.6762, 0.79, 0.6673, 0.79, 0.6673, 0.79, 0.6762, 0.79, 0.6762, 0.79, 0.6673, 0.79, 0.6673, 0.79, 0.6762, 0.79, 0.6762, 0.79, 0.6673, 0.79, 0.6673, 0.79, 0.6762, 0.79, 0.6762, 0.79, 0.6673, 0.79, 0.6673, 0.527, 0.5462, 0.4698, 0.5288, 0.79, 0.6762, 0.527, 0.5462, 0.79, 0.6673, 0.79, 0.6673, 0.527, 0.5462, 0.375, 0.0, 0.4336, 0.08838, 0.4698, 0.143, 0.4328, 0.07242, 0.375, 0.04334, 0.3893, 0.04334, 0.3893, 0.04334, 0.375, 0.04334, 0.4089, 0.05478, 0.3893, 0.05383, 0.3893, 0.04334, 0.4089, 0.04334, 0.375, 0.04334, 0.3893, 0.04334, 0.3893, 0.04334, 0.375, 0.04334, 0.79, 0.6818, 0.79, 0.6762, 0.79, 0.6762, 0.79, 0.6818, 0.375, 0.009213, 0.3893, 0.009213, 0.3893, 0.04334, 0.375, 0.04334, 0.375, 0.0, 0.3893, 0.0, 0.3893, 0.009213, 0.375, 0.009213, 0.4209, 0.05536, 0.4089, 0.05478, 0.4089, 0.04334, 0.4209, 0.04334, 0.79, 0.6673, 0.79, 0.6673, 0.79, 0.6673, 0.79, 0.6673, 0.79, 0.6618, 0.79, 0.6673, 0.79, 0.6673, 0.79, 0.6618, 0.79, 0.6618, 0.79, 0.6673, 0.79, 0.6673, 0.79, 0.6618, 0.79, 0.6618, 0.79, 0.6673, 0.79, 0.6673, 0.79, 0.6618, 0.79, 0.6618, 0.79, 0.6673, 0.79, 0.6673, 0.79, 0.6618, 0.79, 0.6618, 0.79, 0.6673, 0.79, 0.6673, 0.79, 0.6618, 0.79, 0.6618, 0.79, 0.6673, 0.7692, 0.6641, 0.7693, 0.6579, 0.79, 0.6762, 0.79, 0.6673, 0.79, 0.6673, 0.79, 0.6762, 0.4328, 0.07242, 0.4698, 0.143, 0.527, 0.2293, 0.5117, 0.1713, 0.3893, 0.04334, 0.4089, 0.04334, 0.4089, 0.04334, 0.3893, 0.04334, 0.3893, 0.04334, 0.4089, 0.04334, 0.4089, 0.04334, 0.3893, 0.04334, 0.79, 0.6762, 0.79, 0.6673, 0.79, 0.6673, 0.79, 0.6762, 0.3893, 0.009213, 0.4089, 0.009213, 0.4089, 0.04334, 0.3893, 0.04334, 0.3893, 0.0, 0.4089, 0.0, 0.4089, 0.009213, 0.3893, 0.009213, 0.79, 0.6537, 0.79, 0.6618, 0.7693, 0.6579, 0.7694, 0.6489, 0.79, 0.6537, 0.79, 0.6618, 0.79, 0.6618, 0.79, 0.6537, 0.79, 0.6537, 0.79, 0.6618, 0.79, 0.6618, 0.79, 0.6537, 0.79, 0.6537, 0.79, 0.6618, 0.79, 0.6618, 0.79, 0.6537, 0.79, 0.6537, 0.79, 0.6618, 0.79, 0.6618, 0.79, 0.6537, 0.79, 0.6537, 0.79, 0.6618, 0.79, 0.6618, 0.79, 0.6537, 0.79, 0.6537, 0.6135, 0.5725, 0.5622, 0.5569, 0.79, 0.6618, 0.4385, 0.05621, 0.4209, 0.05536, 0.4209, 0.04334, 0.4385, 0.04334, 0.79, 0.6673, 0.79, 0.6618, 0.79, 0.6618, 0.79, 0.6673, 0.5117, 0.1713, 0.527, 0.2293, 0.5622, 0.2825, 0.5605, 0.2323, 0.4089, 0.04334, 0.4209, 0.04334, 0.4209, 0.04334, 0.4089, 0.04334, 0.4089, 0.04334, 0.4209, 0.04334, 0.4209, 0.04334, 0.4089, 0.04334, 0.79, 0.6673, 0.79, 0.6618, 0.79, 0.6618, 0.79, 0.6673, 0.4089, 0.009213, 0.4209, 0.009213, 0.4209, 0.04334, 0.4089, 0.04334, 0.4089, 0.0, 0.4209, 0.0, 0.4209, 0.009213, 0.4089, 0.009213, 0.4502, 0.05679, 0.4385, 0.05621, 0.4385, 0.04334, 0.4502, 0.04334, 0.79, 0.6618, 0.5622, 0.5569, 0.5622, 0.5569, 0.79, 0.6618, 0.79, 0.6484, 0.79, 0.6537, 0.79, 0.6537, 0.79, 0.6484, 0.79, 0.6484, 0.79, 0.6537, 0.79, 0.6537, 0.79, 0.6484, 0.79, 0.6484, 0.79, 0.6537, 0.79, 0.6537, 0.79, 0.6484, 0.79, 0.6484, 0.79, 0.6537, 0.79, 0.6537, 0.79, 0.6484, 0.79, 0.6484, 0.79, 0.6537, 0.79, 0.6537, 0.79, 0.6484, 0.79, 0.6484, 0.79, 0.6537, 0.7694, 0.6489, 0.7695, 0.6429, 0.79, 0.6618, 0.79, 0.6537, 0.79, 0.6537, 0.79, 0.6618, 0.5605, 0.2323, 0.5622, 0.2825, 0.6135, 0.3599, 0.6313, 0.321, 0.4209, 0.04334, 0.4385, 0.04334, 0.4385, 0.04334, 0.4209, 0.04334, 0.4209, 0.04334, 0.4385, 0.04334, 0.4385, 0.04334, 0.4209, 0.04334, 0.79, 0.6618, 0.79, 0.6537, 0.79, 0.6537, 0.79, 0.6618, 0.4209, 0.009213, 0.4385, 0.009213, 0.4385, 0.04334, 0.4209, 0.04334, 0.4209, 0.0, 0.4385, 0.0, 0.4385, 0.009213, 0.4209, 0.009213, 0.79, 0.6392, 0.79, 0.6484, 0.7695, 0.6429, 0.7696, 0.6326, 0.79, 0.6392, 0.79, 0.6484, 0.79, 0.6484, 0.79, 0.6392, 0.79, 0.6392, 0.79, 0.6484, 0.79, 0.6484, 0.79, 0.6392, 0.79, 0.6392, 0.79, 0.6484, 0.79, 0.6484, 0.79, 0.6392, 0.79, 0.6392, 0.79, 0.6484, 0.79, 0.6484, 0.79, 0.6392, 0.79, 0.6392, 0.79, 0.6484, 0.79, 0.6484, 0.79, 0.6392, 0.79, 0.6392, 0.7069, 0.6009, 0.648, 0.583, 0.79, 0.6484, 0.4704, 0.05776, 0.4502, 0.05679, 0.4502, 0.04334, 0.4704, 0.04334, 0.7069, 0.6009, 0.79, 0.6392, 0.79, 0.6392, 0.7069, 0.6009, 0.6313, 0.321, 0.6135, 0.3599, 0.648, 0.4118, 0.6788, 0.3805, 0.4385, 0.04334, 0.4502, 0.04334, 0.4502, 0.04334, 0.4385, 0.04334, 0.4385, 0.04334, 0.4502, 0.04334, 0.4502, 0.04334, 0.4385, 0.04334, 0.79, 0.6537, 0.79, 0.6484, 0.79, 0.6484, 0.79, 0.6537, 0.4385, 0.009213, 0.4502, 0.009213, 0.4502, 0.04334, 0.4385, 0.04334, 0.4385, 0.0, 0.4502, 0.0, 0.4502, 0.009213, 0.4385, 0.009213, 0.4988, 0.05914, 0.4704, 0.05776, 0.4704, 0.04334, 0.4988, 0.04334, 0.79, 0.6392, 0.79, 0.6392, 0.79, 0.6392, 0.79, 0.6392, 0.79, 0.6336, 0.79, 0.6392, 0.79, 0.6392, 0.79, 0.6336, 0.79, 0.6336, 0.79, 0.6392, 0.79, 0.6392, 0.79, 0.6336, 0.79, 0.6336, 0.79, 0.6392, 0.79, 0.6392, 0.79, 0.6336, 0.79, 0.6336, 0.79, 0.6392, 0.79, 0.6392, 0.79, 0.6336, 0.79, 0.6336, 0.79, 0.6392, 0.79, 0.6392, 0.79, 0.6336, 0.79, 0.6336, 0.79, 0.6392, 0.7696, 0.6326, 0.7701, 0.6244, 0.79, 0.6484, 0.79, 0.6392, 0.79, 0.6392, 0.79, 0.6484, 0.6788, 0.3805, 0.648, 0.4118, 0.7069, 0.5008, 0.7603, 0.4825, 0.4502, 0.04334, 0.4704, 0.04334, 0.4704, 0.04334, 0.4502, 0.04334, 0.4502, 0.04334, 0.4704, 0.04334, 0.4704, 0.04334, 0.4502, 0.04334, 0.79, 0.6484, 0.79, 0.6392, 0.79, 0.6392, 0.79, 0.6484, 0.4502, 0.009213, 0.4704, 0.009213, 0.4704, 0.04334, 0.4502, 0.04334, 0.4502, 0.0, 0.4704, 0.0, 0.4704, 0.009213, 0.4502, 0.009213, 0.79, 0.6392, 0.79, 0.6336, 0.79, 0.6336, 0.79, 0.6392, 0.79, 0.6762, 0.4698, 0.5288, 0.4336, 0.5178, 0.79, 0.6818, 0.79, 0.6818, 0.79, 0.6762, 0.79, 0.6762, 0.79, 0.6818, 0.79, 0.6618, 0.5622, 0.5569, 0.527, 0.5462, 0.79, 0.6673, 0.79, 0.6673, 0.79, 0.6618, 0.79, 0.6618, 0.79, 0.6673, 0.79, 0.6484, 0.648, 0.583, 0.6135, 0.5725, 0.79, 0.6537, 0.79, 0.6537, 0.79, 0.6484, 0.79, 0.6484, 0.79, 0.6537, 0.79, 0.6336, 0.7425, 0.5886, 0.7069, 0.6009, 0.79, 0.6392, 0.79, 0.6618, 0.79, 0.6618, 0.79, 0.6618, 0.79, 0.6618, 0.79, 0.6392, 0.79, 0.6336, 0.79, 0.6336, 0.79, 0.6392, 0.79, 0.6484, 0.648, 0.583, 0.648, 0.583, 0.79, 0.6484, 0.79, 0.6537, 0.79, 0.6484, 0.79, 0.6484, 0.79, 0.6537, 0.4698, 0.143, 0.4336, 0.08838, 0.4336, 0.08838, 0.4698, 0.143, 0.79, 0.6336, 0.7425, 0.5886, 0.7425, 0.5886, 0.79, 0.6336, 0.4336, 0.5178, 0.79, 0.6818, 0.79, 0.6818, 0.4336, 0.5178, 0.79, 0.6537, 0.79, 0.6537, 0.79, 0.6537, 0.79, 0.6537, 0.6135, 0.5725, 0.79, 0.6537, 0.79, 0.6537, 0.6135, 0.5725, 0.79, 0.6818, 0.79, 0.6818, 0.79, 0.6818, 0.79, 0.6818, 0.648, 0.4118, 0.6135, 0.3599, 0.6135, 0.3599, 0.648, 0.4118, 0.79, 0.6762, 0.4698, 0.5288, 0.4698, 0.5288, 0.79, 0.6762, 0.79, 0.6484, 0.79, 0.6484, 0.79, 0.6484, 0.79, 0.6484, 0.79, 0.6762, 0.79, 0.6762, 0.79, 0.6762, 0.79, 0.6762, 0.79, 0.6818, 0.79, 0.6762, 0.79, 0.6762, 0.79, 0.6818, 0.7425, 0.5886, 0.7069, 0.5008, 0.7069, 0.5008, 0.7425, 0.5886])
me_cube.materials.append(mat_material)
me_cube.use_remesh_preserve_volume = False
me_cube.use_remesh_preserve_attributes = False
me_cube.use_mirror_vertex_groups = False
me_cube.update()
me_cylinder_001 = bpy.data.meshes.new('Cylinder.001')
me_cylinder_001.from_pydata([(-0.007523, 0.08301, -0.001338), (-0.007523, 0.08301, 0.03153), (0.02817, 0.07421, -0.001338), (0.02817, 0.07421, 0.03153), (0.05568, 0.04984, -0.001338), (0.05568, 0.04984, 0.03153), (0.06871, 0.01547, -0.001338), (0.06871, 0.01547, 0.03153), (0.06428, -0.02102, -0.001338), (0.06428, -0.02102, 0.03153), (0.0434, -0.05127, -0.001338), (0.0434, -0.05127, 0.03153), (0.01086, -0.06835, -0.001338), (0.01086, -0.06835, 0.03153), (-0.0259, -0.06835, -0.001338), (-0.0259, -0.06835, 0.03153), (-0.05845, -0.05127, -0.001338), (-0.05845, -0.05127, 0.03153), (-0.07933, -0.02102, -0.001338), (-0.07933, -0.02102, 0.03153), (-0.08376, 0.01547, -0.001338), (-0.08376, 0.01547, 0.03153), (-0.07073, 0.04984, -0.001338), (-0.07073, 0.04984, 0.03153), (-0.04321, 0.07421, -0.001338), (-0.04321, 0.07421, 0.03153), (0.02817, 0.07421, 0.05343), (-0.007523, 0.08301, 0.05343), (0.05568, 0.04984, 0.05343), (0.06871, 0.01547, 0.05343), (0.06428, -0.02102, 0.05343), (0.0434, -0.05127, 0.05343), (0.01086, -0.06835, 0.05343), (-0.0259, -0.06835, 0.05343), (-0.05845, -0.05127, 0.05343), (-0.07933, -0.02102, 0.05343), (-0.08376, 0.01547, 0.05343), (-0.07073, 0.04984, 0.05343), (-0.04321, 0.07421, 0.05343), (0.03553, 0.08824, 0.03153), (-0.007523, 0.09886, 0.03153), (0.06872, 0.05884, 0.03153), (0.08445, 0.01738, 0.03153), (0.0791, -0.02664, 0.03153), (0.05391, -0.06313, 0.03153), (0.01465, -0.08374, 0.03153), (-0.02969, -0.08374, 0.03153), (-0.06896, -0.06313, 0.03153), (-0.09415, -0.02664, 0.03153), (-0.09949, 0.01738, 0.03153), (-0.08377, 0.05884, 0.03153), (-0.05058, 0.08824, 0.03153), (0.03553, 0.08824, 0.05343), (-0.007523, 0.09886, 0.05343), (0.06872, 0.05884, 0.05343), (0.08445, 0.01738, 0.05343), (0.0791, -0.02664, 0.05343), (0.05391, -0.06313, 0.05343), (0.01465, -0.08374, 0.05343), (-0.02969, -0.08374, 0.05343), (-0.06896, -0.06313, 0.05343), (-0.09415, -0.02664, 0.05343), (-0.09949, 0.01738, 0.05343), (-0.08377, 0.05884, 0.05343), (-0.05058, 0.08824, 0.05343), (-0.007523, 0.08301, -0.1558), (0.02817, 0.07421, -0.1558), (0.05568, 0.04984, -0.1558), (0.06871, 0.01547, -0.1558), (0.06428, -0.02102, -0.1558), (0.0434, -0.05127, -0.1558), (0.01086, -0.06835, -0.1558), (-0.0259, -0.06835, -0.1558), (-0.05845, -0.05127, -0.1558), (-0.07933, -0.02102, -0.1558), (-0.08376, 0.01547, -0.1558), (-0.07073, 0.04984, -0.1558), (-0.04321, 0.07421, -0.1558)], [], [(0, 1, 3, 2), (2, 3, 5, 4), (4, 5, 7, 6), (6, 7, 9, 8), (8, 9, 11, 10), (10, 11, 13, 12), (12, 13, 15, 14), (14, 15, 17, 16), (16, 17, 19, 18), (18, 19, 21, 20), (20, 21, 23, 22), (11, 9, 43, 44), (22, 23, 25, 24), (24, 25, 1, 0), (4, 6, 68, 67), (26, 27, 38, 37, 36, 35, 34, 33, 32, 31, 30, 29, 28), (38, 27, 53, 64), (30, 31, 57, 56), (37, 38, 64, 63), (25, 23, 50, 51), (15, 13, 45, 46), (5, 3, 39, 41), (29, 30, 56, 55), (36, 37, 63, 62), (28, 29, 55, 54), (19, 17, 47, 48), (9, 7, 42, 43), (35, 36, 62, 61), (43, 42, 55, 56), (48, 47, 60, 61), (41, 39, 52, 54), (46, 45, 58, 59), (51, 50, 63, 64), (44, 43, 56, 57), (49, 48, 61, 62), (42, 41, 54, 55), (47, 46, 59, 60), (39, 40, 53, 52), (40, 51, 64, 53), (45, 44, 57, 58), (50, 49, 62, 63), (21, 19, 48, 49), (31, 32, 58, 57), (32, 33, 59, 58), (7, 5, 41, 42), (17, 15, 46, 47), (3, 1, 40, 39), (1, 25, 51, 40), (33, 34, 60, 59), (27, 26, 52, 53), (13, 11, 44, 45), (23, 21, 49, 50), (34, 35, 61, 60), (26, 28, 54, 52), (65, 66, 67, 68, 69, 70, 71, 72, 73, 74, 75, 76, 77), (14, 16, 73, 72), (0, 2, 66, 65), (24, 0, 65, 77), (10, 12, 71, 70), (20, 22, 76, 75), (6, 8, 69, 68), (16, 18, 74, 73), (2, 4, 67, 66), (12, 14, 72, 71), (22, 24, 77, 76), (8, 10, 70, 69), (18, 20, 75, 74)])
me_cylinder_001.polygons.foreach_set('use_smooth', [True] * 67)
_uv = me_cylinder_001.uv_layers.new(name='UVMap')
_uv.uv.foreach_set('vector', [1.0, 0.5, 1.0, 1.0, 0.9231, 1.0, 0.9231, 0.5, 0.9231, 0.5, 0.9231, 1.0, 0.8462, 1.0, 0.8462, 0.5, 0.8462, 0.5, 0.8462, 1.0, 0.7692, 1.0, 0.7692, 0.5, 0.7692, 0.5, 0.7692, 1.0, 0.6923, 1.0, 0.6923, 0.5, 0.6923, 0.5, 0.6923, 1.0, 0.6154, 1.0, 0.6154, 0.5, 0.6154, 0.5, 0.6154, 1.0, 0.5385, 1.0, 0.5385, 0.5, 0.5385, 0.5, 0.5385, 1.0, 0.4615, 1.0, 0.4615, 0.5, 0.4615, 0.5, 0.4615, 1.0, 0.3846, 1.0, 0.3846, 0.5, 0.3846, 0.5, 0.3846, 1.0, 0.3077, 1.0, 0.3077, 0.5, 0.3077, 0.5, 0.3077, 1.0, 0.2308, 1.0, 0.2308, 0.5, 0.2308, 0.5, 0.2308, 1.0, 0.1538, 1.0, 0.1538, 0.5, 0.6154, 1.0, 0.6923, 1.0, 0.6923, 1.0, 0.6154, 1.0, 0.1538, 0.5, 0.1538, 1.0, 0.07692, 1.0, 0.07692, 0.5, 0.07692, 0.5, 0.07692, 1.0, 4.47e-08, 1.0, 4.47e-08, 0.5, 0.8462, 0.5, 0.7692, 0.5, 0.7692, 0.5, 0.8462, 0.5, 0.3615, 0.4625, 0.25, 0.49, 0.1385, 0.4625, 0.05248, 0.3863, 0.01175, 0.2789, 0.0256, 0.1649, 0.09085, 0.07036, 0.1926, 0.01697, 0.3074, 0.01697, 0.4091, 0.07036, 0.4744, 0.1649, 0.4883, 0.2789, 0.4475, 0.3863, 0.1385, 0.4625, 0.25, 0.49, 0.25, 0.49, 0.1385, 0.4625, 0.4744, 0.1649, 0.4091, 0.07036, 0.4091, 0.07036, 0.4744, 0.1649, 0.05248, 0.3863, 0.1385, 0.4625, 0.1385, 0.4625, 0.05248, 0.3863, 0.07692, 1.0, 0.1538, 1.0, 0.1538, 1.0, 0.07692, 1.0, 0.4615, 1.0, 0.5385, 1.0, 0.5385, 1.0, 0.4615, 1.0, 0.8462, 1.0, 0.9231, 1.0, 0.9231, 1.0, 0.8462, 1.0, 0.4883, 0.2789, 0.4744, 0.1649, 0.4744, 0.1649, 0.4883, 0.2789, 0.01175, 0.2789, 0.05248, 0.3863, 0.05248, 0.3863, 0.01175, 0.2789, 0.4475, 0.3863, 0.4883, 0.2789, 0.4883, 0.2789, 0.4475, 0.3863, 0.3077, 1.0, 0.3846, 1.0, 0.3846, 1.0, 0.3077, 1.0, 0.6923, 1.0, 0.7692, 1.0, 0.7692, 1.0, 0.6923, 1.0, 0.0256, 0.1649, 0.01175, 0.2789, 0.01175, 0.2789, 0.0256, 0.1649, 0.6923, 1.0, 0.7692, 1.0, 0.7692, 1.0, 0.6923, 1.0, 0.3077, 1.0, 0.3846, 1.0, 0.3846, 1.0, 0.3077, 1.0, 0.8462, 1.0, 0.9231, 1.0, 0.9231, 1.0, 0.8462, 1.0, 0.4615, 1.0, 0.5385, 1.0, 0.5385, 1.0, 0.4615, 1.0, 0.07692, 1.0, 0.1538, 1.0, 0.1538, 1.0, 0.07692, 1.0, 0.6154, 1.0, 0.6923, 1.0, 0.6923, 1.0, 0.6154, 1.0, 0.2308, 1.0, 0.3077, 1.0, 0.3077, 1.0, 0.2308, 1.0, 0.7692, 1.0, 0.8462, 1.0, 0.8462, 1.0, 0.7692, 1.0, 0.3846, 1.0, 0.4615, 1.0, 0.4615, 1.0, 0.3846, 1.0, 0.9231, 1.0, 1.0, 1.0, 1.0, 1.0, 0.9231, 1.0, 4.47e-08, 1.0, 0.07692, 1.0, 0.07692, 1.0, 4.47e-08, 1.0, 0.5385, 1.0, 0.6154, 1.0, 0.6154, 1.0, 0.5385, 1.0, 0.1538, 1.0, 0.2308, 1.0, 0.2308, 1.0, 0.1538, 1.0, 0.2308, 1.0, 0.3077, 1.0, 0.3077, 1.0, 0.2308, 1.0, 0.4091, 0.07036, 0.3074, 0.01697, 0.3074, 0.01697, 0.4091, 0.07036, 0.3074, 0.01697, 0.1926, 0.01697, 0.1926, 0.01697, 0.3074, 0.01697, 0.7692, 1.0, 0.8462, 1.0, 0.8462, 1.0, 0.7692, 1.0, 0.3846, 1.0, 0.4615, 1.0, 0.4615, 1.0, 0.3846, 1.0, 0.9231, 1.0, 1.0, 1.0, 1.0, 1.0, 0.9231, 1.0, 4.47e-08, 1.0, 0.07692, 1.0, 0.07692, 1.0, 4.47e-08, 1.0, 0.1926, 0.01697, 0.09085, 0.07036, 0.09085, 0.07036, 0.1926, 0.01697, 0.25, 0.49, 0.3615, 0.4625, 0.3615, 0.4625, 0.25, 0.49, 0.5385, 1.0, 0.6154, 1.0, 0.6154, 1.0, 0.5385, 1.0, 0.1538, 1.0, 0.2308, 1.0, 0.2308, 1.0, 0.1538, 1.0, 0.09085, 0.07036, 0.0256, 0.1649, 0.0256, 0.1649, 0.09085, 0.07036, 0.3615, 0.4625, 0.4475, 0.3863, 0.4475, 0.3863, 0.3615, 0.4625, 0.75, 0.49, 0.8615, 0.4625, 0.9475, 0.3863, 0.9883, 0.2789, 0.9744, 0.1649, 0.9091, 0.07036, 0.8074, 0.01697, 0.6926, 0.01697, 0.5909, 0.07036, 0.5256, 0.1649, 0.5117, 0.2789, 0.5525, 0.3863, 0.6385, 0.4625, 0.4615, 0.5, 0.3846, 0.5, 0.3846, 0.5, 0.4615, 0.5, 1.0, 0.5, 0.9231, 0.5, 0.9231, 0.5, 1.0, 0.5, 0.07692, 0.5, 4.47e-08, 0.5, 4.47e-08, 0.5, 0.07692, 0.5, 0.6154, 0.5, 0.5385, 0.5, 0.5385, 0.5, 0.6154, 0.5, 0.2308, 0.5, 0.1538, 0.5, 0.1538, 0.5, 0.2308, 0.5, 0.7692, 0.5, 0.6923, 0.5, 0.6923, 0.5, 0.7692, 0.5, 0.3846, 0.5, 0.3077, 0.5, 0.3077, 0.5, 0.3846, 0.5, 0.9231, 0.5, 0.8462, 0.5, 0.8462, 0.5, 0.9231, 0.5, 0.5385, 0.5, 0.4615, 0.5, 0.4615, 0.5, 0.5385, 0.5, 0.1538, 0.5, 0.07692, 0.5, 0.07692, 0.5, 0.1538, 0.5, 0.6923, 0.5, 0.6154, 0.5, 0.6154, 0.5, 0.6923, 0.5, 0.3077, 0.5, 0.2308, 0.5, 0.2308, 0.5, 0.3077, 0.5])
me_cylinder_001.use_remesh_preserve_volume = False
me_cylinder_001.use_remesh_preserve_attributes = False
me_cylinder_001.use_mirror_vertex_groups = False
me_cylinder_001.update()
me_cylinder_006 = bpy.data.meshes.new('Cylinder.006')
me_cylinder_006.from_pydata([(-0.007523, 0.08301, -0.001338), (-0.007523, 0.08301, 0.03153), (0.02817, 0.07421, -0.001338), (0.02817, 0.07421, 0.03153), (0.05568, 0.04984, -0.001338), (0.05568, 0.04984, 0.03153), (0.06871, 0.01547, -0.001338), (0.06871, 0.01547, 0.03153), (0.06428, -0.02102, -0.001338), (0.06428, -0.02102, 0.03153), (0.0434, -0.05127, -0.001338), (0.0434, -0.05127, 0.03153), (0.01086, -0.06835, -0.001338), (0.01086, -0.06835, 0.03153), (-0.0259, -0.06835, -0.001338), (-0.0259, -0.06835, 0.03153), (-0.05845, -0.05127, -0.001338), (-0.05845, -0.05127, 0.03153), (-0.07933, -0.02102, -0.001338), (-0.07933, -0.02102, 0.03153), (-0.08376, 0.01547, -0.001338), (-0.08376, 0.01547, 0.03153), (-0.07073, 0.04984, -0.001338), (-0.07073, 0.04984, 0.03153), (-0.04321, 0.07421, -0.001338), (-0.04321, 0.07421, 0.03153), (0.02817, 0.07421, 0.05343), (-0.007523, 0.08301, 0.05343), (0.05568, 0.04984, 0.05343), (0.06871, 0.01547, 0.05343), (0.06428, -0.02102, 0.05343), (0.0434, -0.05127, 0.05343), (0.01086, -0.06835, 0.05343), (-0.0259, -0.06835, 0.05343), (-0.05845, -0.05127, 0.05343), (-0.07933, -0.02102, 0.05343), (-0.08376, 0.01547, 0.05343), (-0.07073, 0.04984, 0.05343), (-0.04321, 0.07421, 0.05343), (0.03553, 0.08824, 0.03153), (-0.007523, 0.09886, 0.03153), (0.06872, 0.05884, 0.03153), (0.08445, 0.01738, 0.03153), (0.0791, -0.02664, 0.03153), (0.05391, -0.06313, 0.03153), (0.01465, -0.08374, 0.03153), (-0.02969, -0.08374, 0.03153), (-0.06896, -0.06313, 0.03153), (-0.09415, -0.02664, 0.03153), (-0.09949, 0.01738, 0.03153), (-0.08377, 0.05884, 0.03153), (-0.05058, 0.08824, 0.03153), (0.03553, 0.08824, 0.05343), (-0.007523, 0.09886, 0.05343), (0.06872, 0.05884, 0.05343), (0.08445, 0.01738, 0.05343), (0.0791, -0.02664, 0.05343), (0.05391, -0.06313, 0.05343), (0.01465, -0.08374, 0.05343), (-0.02969, -0.08374, 0.05343), (-0.06896, -0.06313, 0.05343), (-0.09415, -0.02664, 0.05343), (-0.09949, 0.01738, 0.05343), (-0.08377, 0.05884, 0.05343), (-0.05058, 0.08824, 0.05343), (-0.007523, 0.08301, -0.1558), (0.02817, 0.07421, -0.1558), (0.05568, 0.04984, -0.1558), (0.06871, 0.01547, -0.1558), (0.06428, -0.02102, -0.1558), (0.0434, -0.05127, -0.1558), (0.01086, -0.06835, -0.1558), (-0.0259, -0.06835, -0.1558), (-0.05845, -0.05127, -0.1558), (-0.07933, -0.02102, -0.1558), (-0.08376, 0.01547, -0.1558), (-0.07073, 0.04984, -0.1558), (-0.04321, 0.07421, -0.1558)], [], [(0, 1, 3, 2), (2, 3, 5, 4), (4, 5, 7, 6), (6, 7, 9, 8), (8, 9, 11, 10), (10, 11, 13, 12), (12, 13, 15, 14), (14, 15, 17, 16), (16, 17, 19, 18), (18, 19, 21, 20), (20, 21, 23, 22), (11, 9, 43, 44), (22, 23, 25, 24), (24, 25, 1, 0), (4, 6, 68, 67), (26, 27, 38, 37, 36, 35, 34, 33, 32, 31, 30, 29, 28), (38, 27, 53, 64), (30, 31, 57, 56), (37, 38, 64, 63), (25, 23, 50, 51), (15, 13, 45, 46), (5, 3, 39, 41), (29, 30, 56, 55), (36, 37, 63, 62), (28, 29, 55, 54), (19, 17, 47, 48), (9, 7, 42, 43), (35, 36, 62, 61), (43, 42, 55, 56), (48, 47, 60, 61), (41, 39, 52, 54), (46, 45, 58, 59), (51, 50, 63, 64), (44, 43, 56, 57), (49, 48, 61, 62), (42, 41, 54, 55), (47, 46, 59, 60), (39, 40, 53, 52), (40, 51, 64, 53), (45, 44, 57, 58), (50, 49, 62, 63), (21, 19, 48, 49), (31, 32, 58, 57), (32, 33, 59, 58), (7, 5, 41, 42), (17, 15, 46, 47), (3, 1, 40, 39), (1, 25, 51, 40), (33, 34, 60, 59), (27, 26, 52, 53), (13, 11, 44, 45), (23, 21, 49, 50), (34, 35, 61, 60), (26, 28, 54, 52), (65, 66, 67, 68, 69, 70, 71, 72, 73, 74, 75, 76, 77), (14, 16, 73, 72), (0, 2, 66, 65), (24, 0, 65, 77), (10, 12, 71, 70), (20, 22, 76, 75), (6, 8, 69, 68), (16, 18, 74, 73), (2, 4, 67, 66), (12, 14, 72, 71), (22, 24, 77, 76), (8, 10, 70, 69), (18, 20, 75, 74)])
me_cylinder_006.polygons.foreach_set('use_smooth', [True] * 67)
_uv = me_cylinder_006.uv_layers.new(name='UVMap')
_uv.uv.foreach_set('vector', [1.0, 0.5, 1.0, 1.0, 0.9231, 1.0, 0.9231, 0.5, 0.9231, 0.5, 0.9231, 1.0, 0.8462, 1.0, 0.8462, 0.5, 0.8462, 0.5, 0.8462, 1.0, 0.7692, 1.0, 0.7692, 0.5, 0.7692, 0.5, 0.7692, 1.0, 0.6923, 1.0, 0.6923, 0.5, 0.6923, 0.5, 0.6923, 1.0, 0.6154, 1.0, 0.6154, 0.5, 0.6154, 0.5, 0.6154, 1.0, 0.5385, 1.0, 0.5385, 0.5, 0.5385, 0.5, 0.5385, 1.0, 0.4615, 1.0, 0.4615, 0.5, 0.4615, 0.5, 0.4615, 1.0, 0.3846, 1.0, 0.3846, 0.5, 0.3846, 0.5, 0.3846, 1.0, 0.3077, 1.0, 0.3077, 0.5, 0.3077, 0.5, 0.3077, 1.0, 0.2308, 1.0, 0.2308, 0.5, 0.2308, 0.5, 0.2308, 1.0, 0.1538, 1.0, 0.1538, 0.5, 0.6154, 1.0, 0.6923, 1.0, 0.6923, 1.0, 0.6154, 1.0, 0.1538, 0.5, 0.1538, 1.0, 0.07692, 1.0, 0.07692, 0.5, 0.07692, 0.5, 0.07692, 1.0, 4.47e-08, 1.0, 4.47e-08, 0.5, 0.8462, 0.5, 0.7692, 0.5, 0.7692, 0.5, 0.8462, 0.5, 0.3615, 0.4625, 0.25, 0.49, 0.1385, 0.4625, 0.05248, 0.3863, 0.01175, 0.2789, 0.0256, 0.1649, 0.09085, 0.07036, 0.1926, 0.01697, 0.3074, 0.01697, 0.4091, 0.07036, 0.4744, 0.1649, 0.4883, 0.2789, 0.4475, 0.3863, 0.1385, 0.4625, 0.25, 0.49, 0.25, 0.49, 0.1385, 0.4625, 0.4744, 0.1649, 0.4091, 0.07036, 0.4091, 0.07036, 0.4744, 0.1649, 0.05248, 0.3863, 0.1385, 0.4625, 0.1385, 0.4625, 0.05248, 0.3863, 0.07692, 1.0, 0.1538, 1.0, 0.1538, 1.0, 0.07692, 1.0, 0.4615, 1.0, 0.5385, 1.0, 0.5385, 1.0, 0.4615, 1.0, 0.8462, 1.0, 0.9231, 1.0, 0.9231, 1.0, 0.8462, 1.0, 0.4883, 0.2789, 0.4744, 0.1649, 0.4744, 0.1649, 0.4883, 0.2789, 0.01175, 0.2789, 0.05248, 0.3863, 0.05248, 0.3863, 0.01175, 0.2789, 0.4475, 0.3863, 0.4883, 0.2789, 0.4883, 0.2789, 0.4475, 0.3863, 0.3077, 1.0, 0.3846, 1.0, 0.3846, 1.0, 0.3077, 1.0, 0.6923, 1.0, 0.7692, 1.0, 0.7692, 1.0, 0.6923, 1.0, 0.0256, 0.1649, 0.01175, 0.2789, 0.01175, 0.2789, 0.0256, 0.1649, 0.6923, 1.0, 0.7692, 1.0, 0.7692, 1.0, 0.6923, 1.0, 0.3077, 1.0, 0.3846, 1.0, 0.3846, 1.0, 0.3077, 1.0, 0.8462, 1.0, 0.9231, 1.0, 0.9231, 1.0, 0.8462, 1.0, 0.4615, 1.0, 0.5385, 1.0, 0.5385, 1.0, 0.4615, 1.0, 0.07692, 1.0, 0.1538, 1.0, 0.1538, 1.0, 0.07692, 1.0, 0.6154, 1.0, 0.6923, 1.0, 0.6923, 1.0, 0.6154, 1.0, 0.2308, 1.0, 0.3077, 1.0, 0.3077, 1.0, 0.2308, 1.0, 0.7692, 1.0, 0.8462, 1.0, 0.8462, 1.0, 0.7692, 1.0, 0.3846, 1.0, 0.4615, 1.0, 0.4615, 1.0, 0.3846, 1.0, 0.9231, 1.0, 1.0, 1.0, 1.0, 1.0, 0.9231, 1.0, 4.47e-08, 1.0, 0.07692, 1.0, 0.07692, 1.0, 4.47e-08, 1.0, 0.5385, 1.0, 0.6154, 1.0, 0.6154, 1.0, 0.5385, 1.0, 0.1538, 1.0, 0.2308, 1.0, 0.2308, 1.0, 0.1538, 1.0, 0.2308, 1.0, 0.3077, 1.0, 0.3077, 1.0, 0.2308, 1.0, 0.4091, 0.07036, 0.3074, 0.01697, 0.3074, 0.01697, 0.4091, 0.07036, 0.3074, 0.01697, 0.1926, 0.01697, 0.1926, 0.01697, 0.3074, 0.01697, 0.7692, 1.0, 0.8462, 1.0, 0.8462, 1.0, 0.7692, 1.0, 0.3846, 1.0, 0.4615, 1.0, 0.4615, 1.0, 0.3846, 1.0, 0.9231, 1.0, 1.0, 1.0, 1.0, 1.0, 0.9231, 1.0, 4.47e-08, 1.0, 0.07692, 1.0, 0.07692, 1.0, 4.47e-08, 1.0, 0.1926, 0.01697, 0.09085, 0.07036, 0.09085, 0.07036, 0.1926, 0.01697, 0.25, 0.49, 0.3615, 0.4625, 0.3615, 0.4625, 0.25, 0.49, 0.5385, 1.0, 0.6154, 1.0, 0.6154, 1.0, 0.5385, 1.0, 0.1538, 1.0, 0.2308, 1.0, 0.2308, 1.0, 0.1538, 1.0, 0.09085, 0.07036, 0.0256, 0.1649, 0.0256, 0.1649, 0.09085, 0.07036, 0.3615, 0.4625, 0.4475, 0.3863, 0.4475, 0.3863, 0.3615, 0.4625, 0.75, 0.49, 0.8615, 0.4625, 0.9475, 0.3863, 0.9883, 0.2789, 0.9744, 0.1649, 0.9091, 0.07036, 0.8074, 0.01697, 0.6926, 0.01697, 0.5909, 0.07036, 0.5256, 0.1649, 0.5117, 0.2789, 0.5525, 0.3863, 0.6385, 0.4625, 0.4615, 0.5, 0.3846, 0.5, 0.3846, 0.5, 0.4615, 0.5, 1.0, 0.5, 0.9231, 0.5, 0.9231, 0.5, 1.0, 0.5, 0.07692, 0.5, 4.47e-08, 0.5, 4.47e-08, 0.5, 0.07692, 0.5, 0.6154, 0.5, 0.5385, 0.5, 0.5385, 0.5, 0.6154, 0.5, 0.2308, 0.5, 0.1538, 0.5, 0.1538, 0.5, 0.2308, 0.5, 0.7692, 0.5, 0.6923, 0.5, 0.6923, 0.5, 0.7692, 0.5, 0.3846, 0.5, 0.3077, 0.5, 0.3077, 0.5, 0.3846, 0.5, 0.9231, 0.5, 0.8462, 0.5, 0.8462, 0.5, 0.9231, 0.5, 0.5385, 0.5, 0.4615, 0.5, 0.4615, 0.5, 0.5385, 0.5, 0.1538, 0.5, 0.07692, 0.5, 0.07692, 0.5, 0.1538, 0.5, 0.6923, 0.5, 0.6154, 0.5, 0.6154, 0.5, 0.6923, 0.5, 0.3077, 0.5, 0.2308, 0.5, 0.2308, 0.5, 0.3077, 0.5])
me_cylinder_006.use_remesh_preserve_volume = False
me_cylinder_006.use_remesh_preserve_attributes = False
me_cylinder_006.use_mirror_vertex_groups = False
me_cylinder_006.update()
me_cube_002 = bpy.data.meshes.new('Cube.002')
me_cube_002.from_pydata([(0.6818, -1.879, 0.3042), (0.6818, -1.879, -0.01927), (0.6818, -2.935, 0.3042), (0.6818, -2.935, -0.01927), (0.3584, -1.879, 0.3042), (0.3584, -1.879, -0.01927), (0.3584, -2.935, 0.3042), (0.3584, -2.935, -0.01927), (-0.3414, -1.879, 0.3042), (-0.3414, -1.879, -0.01927), (-0.3414, -2.935, 0.3042), (-0.3414, -2.935, -0.01927), (-0.6648, -1.879, 0.3042), (-0.6648, -1.879, -0.01927), (-0.6648, -2.935, 0.3042), (-0.6648, -2.935, -0.01927)], [], [(0, 1, 3, 2), (2, 3, 7, 6), (6, 7, 5, 4), (4, 5, 1, 0), (2, 6, 4, 0), (7, 3, 1, 5), (8, 9, 11, 10), (10, 11, 15, 14), (14, 15, 13, 12), (12, 13, 9, 8), (10, 14, 12, 8), (15, 11, 9, 13)])
_uv = me_cube_002.uv_layers.new(name='UVMap')
_uv.uv.foreach_set('vector', [0.375, 0.0, 0.625, 0.0, 0.625, 0.25, 0.375, 0.25, 0.375, 0.25, 0.625, 0.25, 0.625, 0.5, 0.375, 0.5, 0.375, 0.5, 0.625, 0.5, 0.625, 0.75, 0.375, 0.75, 0.375, 0.75, 0.625, 0.75, 0.625, 1.0, 0.375, 1.0, 0.125, 0.5, 0.375, 0.5, 0.375, 0.75, 0.125, 0.75, 0.625, 0.5, 0.875, 0.5, 0.875, 0.75, 0.625, 0.75, 0.375, 0.0, 0.625, 0.0, 0.625, 0.25, 0.375, 0.25, 0.375, 0.25, 0.625, 0.25, 0.625, 0.5, 0.375, 0.5, 0.375, 0.5, 0.625, 0.5, 0.625, 0.75, 0.375, 0.75, 0.375, 0.75, 0.625, 0.75, 0.625, 1.0, 0.375, 1.0, 0.125, 0.5, 0.375, 0.5, 0.375, 0.75, 0.125, 0.75, 0.625, 0.5, 0.875, 0.5, 0.875, 0.75, 0.625, 0.75])
me_cube_002.materials.append(mat_material_001)
me_cube_002.use_remesh_preserve_volume = False
me_cube_002.use_remesh_preserve_attributes = False
me_cube_002.use_mirror_vertex_groups = False
me_cube_002.update()

# ---- curves / text
cu_nurbspath = bpy.data.curves.new('NurbsPath', 'CURVE')
cu_nurbspath.dimensions = '3D'
_sp = cu_nurbspath.splines.new('NURBS'); _sp.points.add(5)
_sp.points.foreach_set('co', [-0.00184, 0.0, 0.0, 1.0, -0.3969, -0.4019, 0.5583, 1.0, -0.7858, -0.8941, 0.02938, 1.0, -0.5955, -0.4384, -0.2489, 1.0, -0.5955, -0.4384, -0.2489, 1.0, -0.5955, -0.4384, -0.2489, 1.0])
_sp.order_u = 5
_sp.order_v = 0
_sp.use_endpoint_u = True
_sp = cu_nurbspath.splines.new('NURBS'); _sp.points.add(0)
_sp.points.foreach_set('co', [0.9821, 0.03489, 0.1592, 1.0])
_sp.order_u = 2
_sp.order_v = 0
_sp.use_endpoint_u = True
_sp = cu_nurbspath.splines.new('NURBS'); _sp.points.add(0)
_sp.points.foreach_set('co', [2.998, 0.0, 0.0, 1.0])
_sp.order_u = 2
_sp.order_v = 0
_sp.use_endpoint_u = True
_sp = cu_nurbspath.splines.new('NURBS'); _sp.points.add(0)
_sp.points.foreach_set('co', [-0.7858, -0.8941, 0.02938, 1.0])
_sp.order_u = 2
_sp.order_v = 0
_sp.use_endpoint_u = True
_sp = cu_nurbspath.splines.new('NURBS'); _sp.points.add(0)
_sp.points.foreach_set('co', [-0.3969, -0.4019, 0.5583, 1.0])
_sp.order_u = 2
_sp.order_v = 0
_sp.use_endpoint_u = True
cu_nurbspath.use_path = True
cu_nurbspath.use_path_clamp = True
cu_nurbspath.fill_mode = 'FULL'
cu_nurbspath_005 = bpy.data.curves.new('NurbsPath.005', 'CURVE')
cu_nurbspath_005.dimensions = '3D'
_sp = cu_nurbspath_005.splines.new('NURBS'); _sp.points.add(5)
_sp.points.foreach_set('co', [-0.00184, 0.0, 0.0, 1.0, -0.3969, -0.4019, 0.5583, 1.0, -0.7858, -0.8941, 0.02938, 1.0, -0.5955, -0.4384, -0.2489, 1.0, -0.5955, -0.4384, -0.2489, 1.0, -0.5955, -0.4384, -0.2489, 1.0])
_sp.order_u = 5
_sp.order_v = 0
_sp.use_endpoint_u = True
_sp = cu_nurbspath_005.splines.new('NURBS'); _sp.points.add(0)
_sp.points.foreach_set('co', [0.9821, 0.03489, 0.1592, 1.0])
_sp.order_u = 2
_sp.order_v = 0
_sp.use_endpoint_u = True
_sp = cu_nurbspath_005.splines.new('NURBS'); _sp.points.add(0)
_sp.points.foreach_set('co', [2.998, 0.0, 0.0, 1.0])
_sp.order_u = 2
_sp.order_v = 0
_sp.use_endpoint_u = True
_sp = cu_nurbspath_005.splines.new('NURBS'); _sp.points.add(0)
_sp.points.foreach_set('co', [-0.7858, -0.8941, 0.02938, 1.0])
_sp.order_u = 2
_sp.order_v = 0
_sp.use_endpoint_u = True
_sp = cu_nurbspath_005.splines.new('NURBS'); _sp.points.add(0)
_sp.points.foreach_set('co', [-0.3969, -0.4019, 0.5583, 1.0])
_sp.order_u = 2
_sp.order_v = 0
_sp.use_endpoint_u = True
cu_nurbspath_005.use_path = True
cu_nurbspath_005.use_path_clamp = True
cu_nurbspath_005.fill_mode = 'FULL'

# ---- objects
ob_mainobject = bpy.data.objects.new('MainObject', me_cube)
ob_light = bpy.data.objects.new('Light', light_light)
ob_camera = bpy.data.objects.new('Camera', cam_camera)
ob_player_seat = bpy.data.objects.new('Player_Seat', None)
ob_cylinder = bpy.data.objects.new('Cylinder', me_cylinder_001)
ob_tube_empty = bpy.data.objects.new('tube_empty', None)
ob_tube_control0 = bpy.data.objects.new('Tube_Control0', cu_nurbspath)
ob_tubes = bpy.data.objects.new('Tubes', None)
ob_cylinder_001 = bpy.data.objects.new('Cylinder.001', me_cylinder_006)
ob_tube_empty_001 = bpy.data.objects.new('tube_empty.001', None)
ob_tube_control0_001 = bpy.data.objects.new('Tube_Control0.001', cu_nurbspath_005)
ob_tubes_001 = bpy.data.objects.new('Tubes.001', None)
ob_booster = bpy.data.objects.new('Booster', me_cube_002)
ob_gun1 = bpy.data.objects.new('Gun1', None)
ob_gun2 = bpy.data.objects.new('Gun2', None)

# ---- transforms, parenting, visibility, modifiers, constraints
ob_mainobject.location = (0.0, 0.0, 0.0)
ob_mainobject.lock_rotations_4d = False
ob_mainobject.empty_display_type = 'ARROWS'
ob_mainobject.lineart.crease_threshold = 0.0
_m = ob_mainobject.modifiers.new('Mirror', 'MIRROR')
_m.merge_threshold = 0.056
ob_light.location = (4.076, 1.005, 5.904)
ob_light.rotation_euler = (0.6503, 0.05522, 1.866)
ob_light.lock_rotations_4d = False
ob_light.empty_display_type = 'ARROWS'
ob_light.color = (0.0, 0.0, 0.0, 0.0)
ob_light.lineart.crease_threshold = 0.0
ob_camera.location = (7.359, -6.926, 4.958)
ob_camera.rotation_euler = (1.109, 0.0, 0.8149)
ob_camera.lock_rotations_4d = False
ob_camera.empty_display_type = 'ARROWS'
ob_camera.color = (0.0, 0.0, 0.0, 0.0)
ob_camera.display_type = 'WIRE'
ob_camera.lineart.crease_threshold = 0.0
ob_player_seat.parent = ob_mainobject
ob_player_seat.location = (-0.01309, 0.4085, 0.6608)
ob_player_seat.scale = (0.4013, 0.4013, 0.4013)
ob_player_seat.lineart.crease_threshold = 0.0
ob_cylinder.parent = ob_tube_control0
ob_cylinder.matrix_parent_inverse = Matrix(((1.0, -0.0, 0.0, 0.00184), (-0.0, 1.0, -0.0, 0.0), (0.0, 0.0, 1.0, -0.0), (-0.0, 0.0, -0.0, 1.0)))
ob_cylinder.location = (0.0, 0.0, 0.0)
ob_cylinder.lineart.crease_threshold = 0.0
_m = ob_cylinder.modifiers.new('Array', 'ARRAY')
_m.fit_type = 'FIT_CURVE'
_m.count = 1
_m.fit_length = 13.5
_m.curve = ob_tube_control0
_m.constant_offset_displace = (0.06, 0.0, 0.0)
_m.relative_offset_displace = (0.0, 0.0, 1.0)
_m.use_object_offset = True
_m.offset_object = ob_tube_empty
_m = ob_cylinder.modifiers.new('Curve', 'CURVE')
_m.object = ob_tube_control0
_m.deform_axis = 'POS_Z'
ob_tube_empty.parent = ob_tube_control0
ob_tube_empty.matrix_parent_inverse = Matrix(((1.0, -0.0, 0.0, 0.00184), (-0.0, 1.0, -0.0, 0.0), (0.0, 0.0, 1.0, -0.0), (-0.0, 0.0, -0.0, 1.0)))
ob_tube_empty.location = (0.0, 0.0, 0.0)
ob_tube_empty.lineart.crease_threshold = 0.0
ob_tube_control0.parent = ob_tubes
ob_tube_control0.location = (-0.7409, -0.9868, 0.3628)
ob_tube_control0.rotation_euler = (-0.3041, -0.5111, 0.3773)
ob_tube_control0.lineart.crease_threshold = 0.0
ob_tubes.parent = ob_mainobject
ob_tubes.location = (0.0, 0.0, 0.0)
ob_tubes.lineart.crease_threshold = 0.0
ob_cylinder_001.parent = ob_tube_control0_001
ob_cylinder_001.matrix_parent_inverse = Matrix(((1.0, -0.0, 0.0, 0.00184), (-0.0, 1.0, -0.0, 0.0), (0.0, 0.0, 1.0, -0.0), (-0.0, 0.0, -0.0, 1.0)))
ob_cylinder_001.location = (0.0, 0.0, 0.0)
ob_cylinder_001.lineart.crease_threshold = 0.0
_m = ob_cylinder_001.modifiers.new('Array', 'ARRAY')
_m.fit_type = 'FIT_CURVE'
_m.count = 1
_m.fit_length = 13.5
_m.curve = ob_tube_control0_001
_m.constant_offset_displace = (0.06, 0.0, 0.0)
_m.relative_offset_displace = (0.0, 0.0, 1.0)
_m.use_object_offset = True
_m.offset_object = ob_tube_empty_001
_m = ob_cylinder_001.modifiers.new('Curve', 'CURVE')
_m.object = ob_tube_control0_001
_m.deform_axis = 'POS_Z'
ob_tube_empty_001.parent = ob_tube_control0_001
ob_tube_empty_001.matrix_parent_inverse = Matrix(((1.0, -0.0, 0.0, 0.00184), (-0.0, 1.0, -0.0, 0.0), (0.0, 0.0, 1.0, -0.0), (-0.0, 0.0, -0.0, 1.0)))
ob_tube_empty_001.location = (0.0, 0.0, 0.0)
ob_tube_empty_001.lineart.crease_threshold = 0.0
ob_tube_control0_001.parent = ob_tubes_001
ob_tube_control0_001.location = (-0.7409, -0.9868, 0.3628)
ob_tube_control0_001.rotation_euler = (-0.3041, -0.5111, 0.3773)
ob_tube_control0_001.lineart.crease_threshold = 0.0
ob_tubes_001.parent = ob_mainobject
ob_tubes_001.location = (0.0, 0.0, 0.0)
ob_tubes_001.scale = (-1.0, 1.0, 1.0)
ob_tubes_001.lineart.crease_threshold = 0.0
ob_booster.parent = ob_mainobject
ob_booster.location = (0.0, 0.0, 0.0)
ob_booster.lineart.crease_threshold = 0.0
ob_gun1.parent = ob_mainobject
ob_gun1.location = (-1.706, 1.217, -0.09933)
ob_gun1.lineart.crease_threshold = 0.0
ob_gun2.parent = ob_mainobject
ob_gun2.location = (1.723, 1.217, -0.09933)
ob_gun2.lineart.crease_threshold = 0.0

# ---- collection membership
col_collection.objects.link(ob_mainobject)
col_collection.objects.link(ob_light)
col_collection.objects.link(ob_camera)
col_collection.objects.link(ob_player_seat)
col_collection.objects.link(ob_cylinder)
col_collection.objects.link(ob_tube_empty)
col_collection.objects.link(ob_tube_control0)
col_collection.objects.link(ob_tubes)
col_collection.objects.link(ob_cylinder_001)
col_collection.objects.link(ob_tube_empty_001)
col_collection.objects.link(ob_tube_control0_001)
col_collection.objects.link(ob_tubes_001)
col_collection.objects.link(ob_booster)
col_collection.objects.link(ob_gun1)
col_collection.objects.link(ob_gun2)

# ---- scene / render settings (as saved in the file)
scene.camera = ob_camera
scene.frame_start = 1; scene.frame_end = 250; scene.frame_set(1)
scene.render.engine = 'BLENDER_EEVEE_NEXT'
scene.cycles.use_denoising = False
scene.cycles.samples = 128
scene.cycles.sampling_pattern = 'TABULATED_SOBOL'
scene.cycles.use_adaptive_sampling = False
scene.cycles.use_light_tree = False
scene.view_settings.view_transform = 'Filmic'
bpy.context.view_layer.update()

